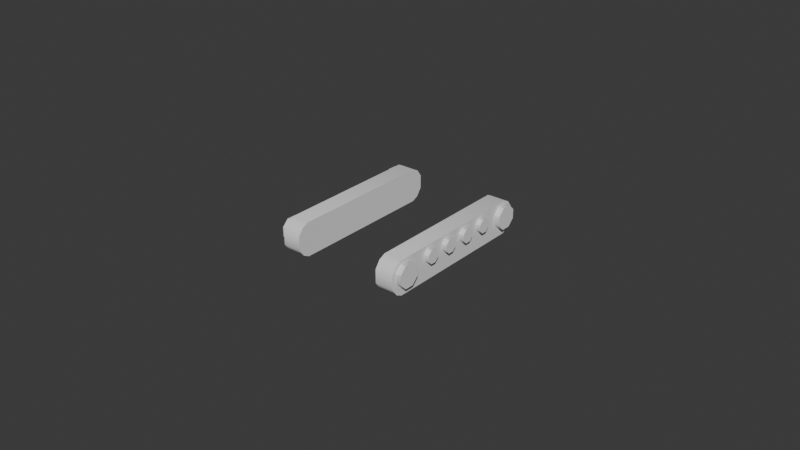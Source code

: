 # Source: Drive_Track.blend  (saved by Blender 4.0.36; exported with 4.5.12 LTS)
import bpy
from mathutils import Matrix  # noqa: F401  (used for matrix-valued properties, if any)

bpy.ops.wm.read_factory_settings(use_empty=True)
scene = bpy.context.scene
scene.name = 'Scene'

# ---- collections
col_collection = bpy.data.collections.new('Collection'); scene.collection.children.link(col_collection)

# ---- world
world_world = bpy.data.worlds.new('World'); scene.world = world_world
world_world.use_nodes = True; world_world.node_tree.nodes.clear()
_N = world_world.node_tree.nodes; _L = world_world.node_tree.links
n0 = _N.new('ShaderNodeOutputWorld'); n0.name = 'World Output'; n0.location = (300, 300)
n1 = _N.new('ShaderNodeBackground'); n1.name = 'Background'; n1.location = (10, 300)
n1.inputs[0].default_value = (0.05088, 0.05088, 0.05088, 1.0)
_L.new(n1.outputs[0], n0.inputs[0])
n0.is_active_output = True
world_world.color = (0.05088, 0.05088, 0.05088)
world_world.use_sun_shadow = False
world_world.sun_shadow_jitter_overblur = 0.0

# ---- meshes
me_mesh = bpy.data.meshes.new('Mesh')
me_mesh.from_pydata([(-202.0, -245.4, -4.184e-06), (-143.0, -245.4, -4.184e-06), (-202.0, 227.4, -4.184e-06), (-143.0, 227.4, -4.184e-06), (-202.0, -245.4, 108.7), (-143.0, -245.4, 108.7), (-202.0, 227.4, 108.7), (-143.0, 227.4, 108.7), (-143.0, -265.8, 9.818), (-143.0, -282.5, 33.2), (-143.0, -282.5, 75.52), (-143.0, -265.8, 98.9), (-202.0, -265.8, 98.9), (-202.0, -282.5, 75.52), (-202.0, -282.5, 33.2), (-202.0, -265.8, 9.818), (-143.0, 247.8, 9.818), (-143.0, 264.5, 33.2), (-143.0, 264.5, 75.52), (-143.0, 247.8, 98.9), (-202.0, 247.8, 9.818), (-202.0, 264.5, 33.2), (-202.0, 264.5, 75.52), (-202.0, 247.8, 98.9), (-187.1, 230.6, 97.61), (-187.1, 201.4, 97.61), (-187.1, 180.7, 76.98), (-187.1, 180.7, 47.79), (-187.1, 230.6, 27.16), (-187.1, 251.2, 47.79), (-187.1, 251.2, 76.97), (-219.6, 180.7, 47.79), (-219.6, 180.7, 76.98), (-219.6, 201.4, 97.61), (-219.6, 230.6, 97.61), (-219.6, 251.2, 47.79), (-219.6, 251.2, 76.97), (-187.1, 201.4, 27.16), (-219.6, 201.4, 27.16), (-219.6, 230.6, 27.16), (-187.1, -219.3, 97.61), (-187.1, -248.5, 97.61), (-187.1, -269.2, 76.98), (-187.1, -269.2, 47.79), (-187.1, -219.3, 27.16), (-187.1, -198.7, 47.79), (-187.1, -198.7, 76.97), (-219.6, -269.2, 47.79), (-219.6, -269.2, 76.98), (-219.6, -248.5, 97.61), (-219.6, -219.3, 97.61), (-219.6, -198.7, 47.79), (-219.6, -198.7, 76.97), (-187.1, -248.5, 27.16), (-219.6, -248.5, 27.16), (-219.6, -219.3, 27.16), (-217.7, 100.5, 55.07), (-217.7, 88.02, 67.53), (-217.7, 88.02, 85.15), (-217.7, 100.5, 97.61), (-217.7, 118.1, 97.61), (-217.7, 130.6, 85.15), (-217.7, 130.6, 67.53), (-217.7, 118.1, 55.07), (-185.2, 118.1, 97.61), (-185.2, 100.5, 97.61), (-185.2, 130.6, 67.53), (-185.2, 130.6, 85.15), (-185.2, 88.02, 85.15), (-185.2, 88.02, 67.53), (-185.2, 100.5, 55.07), (-185.2, 118.1, 55.07), (-217.7, 21.64, 55.07), (-217.7, 9.178, 67.53), (-217.7, 9.178, 85.15), (-217.7, 21.64, 97.61), (-217.7, 39.26, 97.61), (-217.7, 51.71, 85.15), (-217.7, 51.71, 67.53), (-217.7, 39.26, 55.07), (-185.2, 39.26, 97.61), (-185.2, 21.64, 97.61), (-185.2, 51.71, 67.53), (-185.2, 51.71, 85.15), (-185.2, 9.178, 85.15), (-185.2, 9.178, 67.53), (-185.2, 21.64, 55.07), (-185.2, 39.26, 55.07), (-217.7, -57.21, 55.07), (-217.7, -69.67, 67.53), (-217.7, -69.67, 85.15), (-217.7, -57.21, 97.61), (-217.7, -39.59, 97.61), (-217.7, -27.13, 85.15), (-217.7, -27.13, 67.53), (-217.7, -39.59, 55.07), (-185.2, -39.59, 97.61), (-185.2, -57.21, 97.61), (-185.2, -27.13, 67.53), (-185.2, -27.13, 85.15), (-185.2, -69.67, 85.15), (-185.2, -69.67, 67.53), (-185.2, -57.21, 55.07), (-185.2, -39.59, 55.07), (-217.7, -136.1, 55.07), (-217.7, -148.5, 67.53), (-217.7, -148.5, 85.15), (-217.7, -136.1, 97.61), (-217.7, -118.4, 97.61), (-217.7, -106.0, 85.15), (-217.7, -106.0, 67.53), (-217.7, -118.4, 55.07), (-185.2, -118.4, 97.61), (-185.2, -136.1, 97.61), (-185.2, -106.0, 67.53), (-185.2, -106.0, 85.15), (-185.2, -148.5, 85.15), (-185.2, -148.5, 67.53), (-185.2, -136.1, 55.07), (-185.2, -118.4, 55.07), (202.0, -245.4, -4.184e-06), (143.0, -245.4, -4.184e-06), (202.0, 227.4, -4.184e-06), (143.0, 227.4, -4.184e-06), (202.0, -245.4, 108.7), (143.0, -245.4, 108.7), (202.0, 227.4, 108.7), (143.0, 227.4, 108.7), (143.0, -265.8, 9.818), (143.0, -282.5, 33.2), (143.0, -282.5, 75.52), (143.0, -265.8, 98.9), (202.0, -265.8, 98.9), (202.0, -282.5, 75.52), (202.0, -282.5, 33.2), (202.0, -265.8, 9.818), (143.0, 247.8, 9.818), (143.0, 264.5, 33.2), (143.0, 264.5, 75.52), (143.0, 247.8, 98.9), (202.0, 247.8, 9.818), (202.0, 264.5, 33.2), (202.0, 264.5, 75.52), (202.0, 247.8, 98.9), (187.1, 230.6, 97.61), (187.1, 201.4, 97.61), (187.1, 180.7, 76.98), (187.1, 180.7, 47.79), (187.1, 230.6, 27.16), (187.1, 251.2, 47.79), (187.1, 251.2, 76.97), (219.6, 180.7, 47.79), (219.6, 180.7, 76.98), (219.6, 201.4, 97.61), (219.6, 230.6, 97.61), (219.6, 251.2, 47.79), (219.6, 251.2, 76.97), (187.1, 201.4, 27.16), (219.6, 201.4, 27.16), (219.6, 230.6, 27.16), (187.1, -219.3, 97.61), (187.1, -248.5, 97.61), (187.1, -269.2, 76.98), (187.1, -269.2, 47.79), (187.1, -219.3, 27.16), (187.1, -198.7, 47.79), (187.1, -198.7, 76.97), (219.6, -269.2, 47.79), (219.6, -269.2, 76.98), (219.6, -248.5, 97.61), (219.6, -219.3, 97.61), (219.6, -198.7, 47.79), (219.6, -198.7, 76.97), (187.1, -248.5, 27.16), (219.6, -248.5, 27.16), (219.6, -219.3, 27.16), (217.7, 100.5, 55.07), (217.7, 88.02, 67.53), (217.7, 88.02, 85.15), (217.7, 100.5, 97.61), (217.7, 118.1, 97.61), (217.7, 130.6, 85.15), (217.7, 130.6, 67.53), (217.7, 118.1, 55.07), (185.2, 118.1, 97.61), (185.2, 100.5, 97.61), (185.2, 130.6, 67.53), (185.2, 130.6, 85.15), (185.2, 88.02, 85.15), (185.2, 88.02, 67.53), (185.2, 100.5, 55.07), (185.2, 118.1, 55.07), (217.7, 21.64, 55.07), (217.7, 9.178, 67.53), (217.7, 9.178, 85.15), (217.7, 21.64, 97.61), (217.7, 39.26, 97.61), (217.7, 51.71, 85.15), (217.7, 51.71, 67.53), (217.7, 39.26, 55.07), (185.2, 39.26, 97.61), (185.2, 21.64, 97.61), (185.2, 51.71, 67.53), (185.2, 51.71, 85.15), (185.2, 9.178, 85.15), (185.2, 9.178, 67.53), (185.2, 21.64, 55.07), (185.2, 39.26, 55.07), (217.7, -57.21, 55.07), (217.7, -69.67, 67.53), (217.7, -69.67, 85.15), (217.7, -57.21, 97.61), (217.7, -39.59, 97.61), (217.7, -27.13, 85.15), (217.7, -27.13, 67.53), (217.7, -39.59, 55.07), (185.2, -39.59, 97.61), (185.2, -57.21, 97.61), (185.2, -27.13, 67.53), (185.2, -27.13, 85.15), (185.2, -69.67, 85.15), (185.2, -69.67, 67.53), (185.2, -57.21, 55.07), (185.2, -39.59, 55.07), (217.7, -136.1, 55.07), (217.7, -148.5, 67.53), (217.7, -148.5, 85.15), (217.7, -136.1, 97.61), (217.7, -118.4, 97.61), (217.7, -106.0, 85.15), (217.7, -106.0, 67.53), (217.7, -118.4, 55.07), (185.2, -118.4, 97.61), (185.2, -136.1, 97.61), (185.2, -106.0, 67.53), (185.2, -106.0, 85.15), (185.2, -148.5, 85.15), (185.2, -148.5, 67.53), (185.2, -136.1, 55.07), (185.2, -118.4, 55.07)], [], [(0, 2, 3), (3, 1, 0), (4, 5, 7), (7, 6, 4), (10, 13, 14), (14, 9, 10), (22, 18, 17), (17, 21, 22), (13, 22, 21), (21, 14, 13), (5, 4, 12), (12, 11, 5), (11, 12, 13), (13, 10, 11), (0, 1, 8), (8, 15, 0), (15, 8, 9), (9, 14, 15), (6, 7, 19), (19, 23, 6), (23, 19, 18), (18, 22, 23), (3, 2, 20), (20, 16, 3), (16, 20, 21), (21, 17, 16), (4, 6, 23), (23, 12, 4), (12, 23, 22), (22, 13, 12), (2, 0, 15), (15, 20, 2), (20, 15, 14), (14, 21, 20), (31, 32, 33), (33, 34, 36), (36, 35, 39), (33, 36, 39), (31, 33, 39), (38, 31, 39), (34, 33, 25), (25, 24, 34), (35, 36, 30), (30, 29, 35), (36, 34, 24), (24, 30, 36), (33, 32, 26), (26, 25, 33), (32, 31, 27), (27, 26, 32), (31, 38, 37), (37, 27, 31), (38, 39, 28), (28, 37, 38), (39, 35, 29), (29, 28, 39), (47, 48, 49), (49, 50, 52), (52, 51, 55), (49, 52, 55), (47, 49, 55), (54, 47, 55), (50, 49, 41), (41, 40, 50), (51, 52, 46), (46, 45, 51), (52, 50, 40), (40, 46, 52), (49, 48, 42), (42, 41, 49), (48, 47, 43), (43, 42, 48), (47, 54, 53), (53, 43, 47), (54, 55, 44), (44, 53, 54), (55, 51, 45), (45, 44, 55), (57, 58, 59), (59, 60, 61), (61, 62, 63), (59, 61, 63), (57, 59, 63), (56, 57, 63), (60, 59, 65), (65, 64, 60), (62, 61, 67), (67, 66, 62), (61, 60, 64), (64, 67, 61), (59, 58, 68), (68, 65, 59), (58, 57, 69), (69, 68, 58), (57, 56, 70), (70, 69, 57), (56, 63, 71), (71, 70, 56), (63, 62, 66), (66, 71, 63), (73, 74, 75), (75, 76, 77), (77, 78, 79), (75, 77, 79), (73, 75, 79), (72, 73, 79), (76, 75, 81), (81, 80, 76), (78, 77, 83), (83, 82, 78), (77, 76, 80), (80, 83, 77), (75, 74, 84), (84, 81, 75), (74, 73, 85), (85, 84, 74), (73, 72, 86), (86, 85, 73), (72, 79, 87), (87, 86, 72), (79, 78, 82), (82, 87, 79), (89, 90, 91), (91, 92, 93), (93, 94, 95), (91, 93, 95), (89, 91, 95), (88, 89, 95), (92, 91, 97), (97, 96, 92), (94, 93, 99), (99, 98, 94), (93, 92, 96), (96, 99, 93), (91, 90, 100), (100, 97, 91), (90, 89, 101), (101, 100, 90), (89, 88, 102), (102, 101, 89), (88, 95, 103), (103, 102, 88), (95, 94, 98), (98, 103, 95), (105, 106, 107), (107, 108, 109), (109, 110, 111), (107, 109, 111), (105, 107, 111), (104, 105, 111), (108, 107, 113), (113, 112, 108), (110, 109, 115), (115, 114, 110), (109, 108, 112), (112, 115, 109), (107, 106, 116), (116, 113, 107), (106, 105, 117), (117, 116, 106), (105, 104, 118), (118, 117, 105), (104, 111, 119), (119, 118, 104), (111, 110, 114), (114, 119, 111), (120, 121, 123), (123, 122, 120), (124, 126, 127), (127, 125, 124), (130, 129, 134), (134, 133, 130), (142, 141, 137), (137, 138, 142), (133, 134, 141), (141, 142, 133), (125, 131, 132), (132, 124, 125), (131, 130, 133), (133, 132, 131), (120, 135, 128), (128, 121, 120), (135, 134, 129), (129, 128, 135), (126, 143, 139), (139, 127, 126), (143, 142, 138), (138, 139, 143), (123, 136, 140), (140, 122, 123), (136, 137, 141), (141, 140, 136), (124, 132, 143), (143, 126, 124), (132, 133, 142), (142, 143, 132), (122, 140, 135), (135, 120, 122), (140, 141, 134), (134, 135, 140), (159, 155, 156), (156, 154, 153), (159, 156, 153), (153, 152, 151), (159, 153, 151), (158, 159, 151), (154, 144, 145), (145, 153, 154), (155, 149, 150), (150, 156, 155), (156, 150, 144), (144, 154, 156), (153, 145, 146), (146, 152, 153), (152, 146, 147), (147, 151, 152), (151, 147, 157), (157, 158, 151), (158, 157, 148), (148, 159, 158), (159, 148, 149), (149, 155, 159), (175, 171, 172), (172, 170, 169), (175, 172, 169), (169, 168, 167), (175, 169, 167), (174, 175, 167), (170, 160, 161), (161, 169, 170), (171, 165, 166), (166, 172, 171), (172, 166, 160), (160, 170, 172), (169, 161, 162), (162, 168, 169), (168, 162, 163), (163, 167, 168), (167, 163, 173), (173, 174, 167), (174, 173, 164), (164, 175, 174), (175, 164, 165), (165, 171, 175), (183, 182, 181), (181, 180, 179), (183, 181, 179), (179, 178, 177), (183, 179, 177), (176, 183, 177), (180, 184, 185), (185, 179, 180), (182, 186, 187), (187, 181, 182), (181, 187, 184), (184, 180, 181), (179, 185, 188), (188, 178, 179), (178, 188, 189), (189, 177, 178), (177, 189, 190), (190, 176, 177), (176, 190, 191), (191, 183, 176), (183, 191, 186), (186, 182, 183), (199, 198, 197), (197, 196, 195), (199, 197, 195), (195, 194, 193), (199, 195, 193), (192, 199, 193), (196, 200, 201), (201, 195, 196), (198, 202, 203), (203, 197, 198), (197, 203, 200), (200, 196, 197), (195, 201, 204), (204, 194, 195), (194, 204, 205), (205, 193, 194), (193, 205, 206), (206, 192, 193), (192, 206, 207), (207, 199, 192), (199, 207, 202), (202, 198, 199), (215, 214, 213), (213, 212, 211), (215, 213, 211), (211, 210, 209), (215, 211, 209), (208, 215, 209), (212, 216, 217), (217, 211, 212), (214, 218, 219), (219, 213, 214), (213, 219, 216), (216, 212, 213), (211, 217, 220), (220, 210, 211), (210, 220, 221), (221, 209, 210), (209, 221, 222), (222, 208, 209), (208, 222, 223), (223, 215, 208), (215, 223, 218), (218, 214, 215), (231, 230, 229), (229, 228, 227), (231, 229, 227), (227, 226, 225), (231, 227, 225), (224, 231, 225), (228, 232, 233), (233, 227, 228), (230, 234, 235), (235, 229, 230), (229, 235, 232), (232, 228, 229), (227, 233, 236), (236, 226, 227), (226, 236, 237), (237, 225, 226), (225, 237, 238), (238, 224, 225), (224, 238, 239), (239, 231, 224), (231, 239, 234), (234, 230, 231), (16, 17, 18), (18, 19, 7), (7, 5, 11), (18, 7, 11), (11, 10, 9), (9, 8, 1), (11, 9, 1), (18, 11, 1), (16, 18, 1), (3, 16, 1), (128, 129, 130), (130, 131, 125), (125, 127, 139), (130, 125, 139), (139, 138, 137), (137, 136, 123), (139, 137, 123), (130, 139, 123), (128, 130, 123), (121, 128, 123)])
me_mesh.polygons.foreach_set('use_smooth', [1, 1, 1, 1, 1, 1, 1, 1, 1, 1, 1, 1, 1, 1, 1, 1, 1, 1, 1, 1, 1, 1, 1, 1, 1, 1, 1, 1, 1, 1, 1, 1, 1, 1, 1, 1, 1, 1, 1, 1, 1, 1, 1, 1, 1, 1, 1, 1, 1, 1, 1, 1, 1, 1, 1, 1, 1, 1, 1, 1, 1, 1, 1, 1, 1, 1, 1, 1, 1, 1, 1, 1, 1, 1, 1, 1, 1, 1, 1, 1, 1, 1, 1, 1, 1, 1, 1, 1, 1, 1, 1, 1, 1, 1, 1, 1, 1, 1, 1, 1, 1, 1, 1, 1, 1, 1, 1, 1, 1, 1, 1, 1, 1, 1, 1, 1, 1, 1, 1, 1, 1, 1, 1, 1, 1, 1, 1, 1, 1, 1, 1, 1, 1, 1, 1, 1, 1, 1, 1, 1, 1, 1, 1, 1, 1, 1, 1, 1, 1, 1, 1, 1, 1, 1, 1, 1, 1, 1, 1, 1, 1, 1, 1, 1, 1, 1, 1, 1, 1, 1, 1, 1, 1, 1, 1, 1, 1, 1, 1, 1, 1, 1, 1, 1, 1, 1, 1, 1, 1, 1, 1, 1, 1, 1, 1, 1, 1, 1, 1, 1, 1, 1, 1, 1, 1, 1, 1, 1, 1, 1, 1, 1, 1, 1, 1, 1, 1, 1, 1, 1, 1, 1, 1, 1, 1, 1, 1, 1, 1, 1, 1, 1, 1, 1, 1, 1, 1, 1, 1, 1, 1, 1, 1, 1, 1, 1, 1, 1, 1, 1, 1, 1, 1, 1, 1, 1, 1, 1, 1, 1, 1, 1, 1, 1, 1, 1, 1, 1, 1, 1, 1, 1, 1, 1, 1, 1, 1, 1, 1, 1, 1, 1, 1, 1, 1, 1, 1, 1, 1, 1, 1, 1, 1, 1, 1, 1, 1, 1, 1, 1, 1, 1, 1, 1, 1, 1, 1, 1, 1, 1, 1, 1, 1, 1, 1, 1, 1, 1, 1, 1, 1, 1, 1, 1, 1, 1, 1, 1, 1, 1, 1, 1, 0, 0, 0, 0, 0, 0, 0, 0, 0, 0, 0, 0, 0, 0, 0, 0, 0, 0, 0, 0])
_k = set([(0, 2), (0, 15), (2, 20), (4, 6), (4, 12), (6, 23), (12, 13), (13, 14), (14, 15), (20, 21), (21, 22), (22, 23), (25, 33), (26, 32), (28, 39), (30, 36), (31, 32), (31, 38), (32, 33), (33, 34), (34, 36), (35, 36), (35, 39), (38, 39), (41, 49), (42, 48), (44, 55), (46, 52), (47, 48), (47, 54), (48, 49), (49, 50), (50, 52), (51, 52), (51, 55), (54, 55), (56, 57), (56, 63), (57, 58), (58, 59), (58, 68), (59, 60), (59, 65), (60, 61), (61, 62), (61, 67), (62, 63), (63, 71), (72, 73), (72, 79), (73, 74), (74, 75), (74, 84), (75, 76), (75, 81), (76, 77), (77, 78), (77, 83), (78, 79), (79, 87), (88, 89), (88, 95), (89, 90), (90, 91), (90, 100), (91, 92), (91, 97), (92, 93), (93, 94), (93, 99), (94, 95), (95, 103), (104, 105), (104, 111), (105, 106), (106, 107), (106, 116), (107, 108), (107, 113), (108, 109), (109, 110), (109, 115), (110, 111), (111, 119), (120, 122), (120, 135), (122, 140), (124, 126), (124, 132), (126, 143), (132, 133), (133, 134), (134, 135), (140, 141), (141, 142), (142, 143), (145, 153), (145, 154), (146, 152), (146, 153), (148, 158), (148, 159), (150, 155), (150, 156), (151, 152), (151, 158), (152, 153), (153, 154), (154, 156), (155, 156), (155, 159), (158, 159), (161, 169), (161, 170), (162, 168), (162, 169), (164, 174), (164, 175), (166, 171), (166, 172), (167, 168), (167, 174), (168, 169), (169, 170), (170, 172), (171, 172), (171, 175), (174, 175), (176, 177), (176, 183), (176, 191), (177, 178), (178, 179), (178, 188), (179, 180), (179, 185), (179, 188), (180, 181), (180, 185), (181, 182), (181, 187), (182, 183), (182, 187), (183, 191), (192, 193), (192, 199), (192, 207), (193, 194), (194, 195), (194, 204), (195, 196), (195, 201), (195, 204), (196, 197), (196, 201), (197, 198), (197, 203), (198, 199), (198, 203), (199, 207), (208, 209), (208, 215), (208, 223), (209, 210), (210, 211), (210, 220), (211, 212), (211, 217), (211, 220), (212, 213), (212, 217), (213, 214), (213, 219), (214, 215), (214, 219), (215, 223), (224, 225), (224, 231), (224, 239), (225, 226), (226, 227), (226, 236), (227, 228), (227, 233), (227, 236), (228, 229), (228, 233), (229, 230), (229, 235), (230, 231), (230, 235), (231, 239)])
me_mesh.attributes.new('sharp_edge', 'BOOLEAN', 'EDGE').data.foreach_set('value', [ (min(e.vertices), max(e.vertices)) in _k for e in me_mesh.edges])
_uv = me_mesh.uv_layers.new(name='UVChannel_1')
_uv.uv.foreach_set('vector', [0.499, 0.4637, 0.499, 0.5135, 0.4864, 0.5135, 0.4864, 0.5135, 0.4864, 0.4637, 0.499, 0.4637, 0.499, 0.5135, 0.4864, 0.5135, 0.4864, 0.4637, 0.4864, 0.4637, 0.499, 0.4637, 0.499, 0.5135, 0.4864, 0.5014, 0.4991, 0.5014, 0.4991, 0.5069, 0.4991, 0.5069, 0.4864, 0.5069, 0.4864, 0.5014, 0.4864, 0.5014, 0.4991, 0.5014, 0.4991, 0.5069, 0.4991, 0.5069, 0.4864, 0.5069, 0.4864, 0.5014, 0.01175, 0.1432, 0.1865, 0.1432, 0.1865, 0.1562, 0.1865, 0.1562, 0.01175, 0.1562, 0.01175, 0.1432, 0.4864, 0.4948, 0.4991, 0.4948, 0.4991, 0.4977, 0.4991, 0.4977, 0.4864, 0.4977, 0.4864, 0.4948, 0.4864, 0.4977, 0.4991, 0.4977, 0.4991, 0.5014, 0.4991, 0.5014, 0.4864, 0.5014, 0.4864, 0.4977, 0.4991, 0.5136, 0.4864, 0.5136, 0.4864, 0.5107, 0.4864, 0.5107, 0.4991, 0.5107, 0.4991, 0.5136, 0.4991, 0.5107, 0.4864, 0.5107, 0.4864, 0.5069, 0.4864, 0.5069, 0.4991, 0.5069, 0.4991, 0.5107, 0.4864, 0.4948, 0.4991, 0.4948, 0.4991, 0.4977, 0.4991, 0.4977, 0.4864, 0.4977, 0.4864, 0.4948, 0.4864, 0.4977, 0.4991, 0.4977, 0.4991, 0.5014, 0.4991, 0.5014, 0.4864, 0.5014, 0.4864, 0.4977, 0.4991, 0.5136, 0.4864, 0.5136, 0.4864, 0.5107, 0.4864, 0.5107, 0.4991, 0.5107, 0.4991, 0.5136, 0.4991, 0.5107, 0.4864, 0.5107, 0.4864, 0.5069, 0.4864, 0.5069, 0.4991, 0.5069, 0.4991, 0.5107, 0.01175, 0.133, 0.1865, 0.133, 0.1865, 0.136, 0.1865, 0.136, 0.01175, 0.136, 0.01175, 0.133, 0.01175, 0.136, 0.1865, 0.136, 0.1865, 0.1432, 0.1865, 0.1432, 0.01175, 0.1432, 0.01175, 0.136, 0.1865, 0.1665, 0.01175, 0.1665, 0.01175, 0.1634, 0.01175, 0.1634, 0.1865, 0.1634, 0.1865, 0.1665, 0.1865, 0.1634, 0.01175, 0.1634, 0.01175, 0.1562, 0.01175, 0.1562, 0.1865, 0.1562, 0.1865, 0.1634, 0.3558, 0.3248, 0.3505, 0.3194, 0.3506, 0.3117, 0.3506, 0.3117, 0.356, 0.3064, 0.3636, 0.3065, 0.3636, 0.3065, 0.369, 0.3119, 0.3689, 0.3195, 0.3506, 0.3117, 0.3636, 0.3065, 0.3689, 0.3195, 0.3558, 0.3248, 0.3506, 0.3117, 0.3689, 0.3195, 0.3635, 0.3249, 0.3558, 0.3248, 0.3689, 0.3195, 0.2755, 0.2521, 0.2631, 0.2521, 0.2631, 0.2397, 0.2631, 0.2397, 0.2755, 0.2397, 0.2755, 0.2521, 0.2755, 0.2521, 0.2631, 0.2521, 0.2631, 0.2397, 0.2631, 0.2397, 0.2755, 0.2397, 0.2755, 0.2521, 0.2755, 0.2521, 0.2631, 0.2521, 0.2631, 0.2397, 0.2631, 0.2397, 0.2755, 0.2397, 0.2755, 0.2521, 0.2755, 0.2521, 0.2631, 0.2521, 0.2631, 0.2397, 0.2631, 0.2397, 0.2755, 0.2397, 0.2755, 0.2521, 0.2755, 0.2521, 0.2631, 0.2521, 0.2631, 0.2397, 0.2631, 0.2397, 0.2755, 0.2397, 0.2755, 0.2521, 0.2755, 0.2521, 0.2631, 0.2521, 0.2631, 0.2397, 0.2631, 0.2397, 0.2755, 0.2397, 0.2755, 0.2521, 0.2755, 0.2521, 0.2631, 0.2521, 0.2631, 0.2397, 0.2631, 0.2397, 0.2755, 0.2397, 0.2755, 0.2521, 0.2755, 0.2521, 0.2631, 0.2521, 0.2631, 0.2397, 0.2631, 0.2397, 0.2755, 0.2397, 0.2755, 0.2521, 0.3558, 0.3248, 0.3505, 0.3194, 0.3506, 0.3117, 0.3506, 0.3117, 0.356, 0.3064, 0.3636, 0.3065, 0.3636, 0.3065, 0.369, 0.3119, 0.3689, 0.3195, 0.3506, 0.3117, 0.3636, 0.3065, 0.3689, 0.3195, 0.3558, 0.3248, 0.3506, 0.3117, 0.3689, 0.3195, 0.3635, 0.3249, 0.3558, 0.3248, 0.3689, 0.3195, 0.2755, 0.2521, 0.2631, 0.2521, 0.2631, 0.2397, 0.2631, 0.2397, 0.2755, 0.2397, 0.2755, 0.2521, 0.2755, 0.2521, 0.2631, 0.2521, 0.2631, 0.2397, 0.2631, 0.2397, 0.2755, 0.2397, 0.2755, 0.2521, 0.2755, 0.2521, 0.2631, 0.2521, 0.2631, 0.2397, 0.2631, 0.2397, 0.2755, 0.2397, 0.2755, 0.2521, 0.2755, 0.2521, 0.2631, 0.2521, 0.2631, 0.2397, 0.2631, 0.2397, 0.2755, 0.2397, 0.2755, 0.2521, 0.2755, 0.2521, 0.2631, 0.2521, 0.2631, 0.2397, 0.2631, 0.2397, 0.2755, 0.2397, 0.2755, 0.2521, 0.2755, 0.2521, 0.2631, 0.2521, 0.2631, 0.2397, 0.2631, 0.2397, 0.2755, 0.2397, 0.2755, 0.2521, 0.2755, 0.2521, 0.2631, 0.2521, 0.2631, 0.2397, 0.2631, 0.2397, 0.2755, 0.2397, 0.2755, 0.2521, 0.2755, 0.2521, 0.2631, 0.2521, 0.2631, 0.2397, 0.2631, 0.2397, 0.2755, 0.2397, 0.2755, 0.2521, 0.3558, 0.3248, 0.3505, 0.3194, 0.3506, 0.3117, 0.3506, 0.3117, 0.356, 0.3064, 0.3636, 0.3065, 0.3636, 0.3065, 0.369, 0.3119, 0.3689, 0.3195, 0.3506, 0.3117, 0.3636, 0.3065, 0.3689, 0.3195, 0.3558, 0.3248, 0.3506, 0.3117, 0.3689, 0.3195, 0.3635, 0.3249, 0.3558, 0.3248, 0.3689, 0.3195, 0.2755, 0.2521, 0.2631, 0.2521, 0.2631, 0.2397, 0.2631, 0.2397, 0.2755, 0.2397, 0.2755, 0.2521, 0.2755, 0.2521, 0.2631, 0.2521, 0.2631, 0.2397, 0.2631, 0.2397, 0.2755, 0.2397, 0.2755, 0.2521, 0.2755, 0.2521, 0.2631, 0.2521, 0.2631, 0.2397, 0.2631, 0.2397, 0.2755, 0.2397, 0.2755, 0.2521, 0.2755, 0.2521, 0.2631, 0.2521, 0.2631, 0.2397, 0.2631, 0.2397, 0.2755, 0.2397, 0.2755, 0.2521, 0.2755, 0.2521, 0.2631, 0.2521, 0.2631, 0.2397, 0.2631, 0.2397, 0.2755, 0.2397, 0.2755, 0.2521, 0.2755, 0.2521, 0.2631, 0.2521, 0.2631, 0.2397, 0.2631, 0.2397, 0.2755, 0.2397, 0.2755, 0.2521, 0.2755, 0.2521, 0.2631, 0.2521, 0.2631, 0.2397, 0.2631, 0.2397, 0.2755, 0.2397, 0.2755, 0.2521, 0.2755, 0.2521, 0.2631, 0.2521, 0.2631, 0.2397, 0.2631, 0.2397, 0.2755, 0.2397, 0.2755, 0.2521, 0.3558, 0.3248, 0.3505, 0.3194, 0.3506, 0.3117, 0.3506, 0.3117, 0.356, 0.3064, 0.3636, 0.3065, 0.3636, 0.3065, 0.369, 0.3119, 0.3689, 0.3195, 0.3506, 0.3117, 0.3636, 0.3065, 0.3689, 0.3195, 0.3558, 0.3248, 0.3506, 0.3117, 0.3689, 0.3195, 0.3635, 0.3249, 0.3558, 0.3248, 0.3689, 0.3195, 0.2755, 0.2521, 0.2631, 0.2521, 0.2631, 0.2397, 0.2631, 0.2397, 0.2755, 0.2397, 0.2755, 0.2521, 0.2755, 0.2521, 0.2631, 0.2521, 0.2631, 0.2397, 0.2631, 0.2397, 0.2755, 0.2397, 0.2755, 0.2521, 0.2755, 0.2521, 0.2631, 0.2521, 0.2631, 0.2397, 0.2631, 0.2397, 0.2755, 0.2397, 0.2755, 0.2521, 0.2755, 0.2521, 0.2631, 0.2521, 0.2631, 0.2397, 0.2631, 0.2397, 0.2755, 0.2397, 0.2755, 0.2521, 0.2755, 0.2521, 0.2631, 0.2521, 0.2631, 0.2397, 0.2631, 0.2397, 0.2755, 0.2397, 0.2755, 0.2521, 0.2755, 0.2521, 0.2631, 0.2521, 0.2631, 0.2397, 0.2631, 0.2397, 0.2755, 0.2397, 0.2755, 0.2521, 0.2755, 0.2521, 0.2631, 0.2521, 0.2631, 0.2397, 0.2631, 0.2397, 0.2755, 0.2397, 0.2755, 0.2521, 0.2755, 0.2521, 0.2631, 0.2521, 0.2631, 0.2397, 0.2631, 0.2397, 0.2755, 0.2397, 0.2755, 0.2521, 0.3558, 0.3248, 0.3505, 0.3194, 0.3506, 0.3117, 0.3506, 0.3117, 0.356, 0.3064, 0.3636, 0.3065, 0.3636, 0.3065, 0.369, 0.3119, 0.3689, 0.3195, 0.3506, 0.3117, 0.3636, 0.3065, 0.3689, 0.3195, 0.3558, 0.3248, 0.3506, 0.3117, 0.3689, 0.3195, 0.3635, 0.3249, 0.3558, 0.3248, 0.3689, 0.3195, 0.2755, 0.2521, 0.2631, 0.2521, 0.2631, 0.2397, 0.2631, 0.2397, 0.2755, 0.2397, 0.2755, 0.2521, 0.2755, 0.2521, 0.2631, 0.2521, 0.2631, 0.2397, 0.2631, 0.2397, 0.2755, 0.2397, 0.2755, 0.2521, 0.2755, 0.2521, 0.2631, 0.2521, 0.2631, 0.2397, 0.2631, 0.2397, 0.2755, 0.2397, 0.2755, 0.2521, 0.2755, 0.2521, 0.2631, 0.2521, 0.2631, 0.2397, 0.2631, 0.2397, 0.2755, 0.2397, 0.2755, 0.2521, 0.2755, 0.2521, 0.2631, 0.2521, 0.2631, 0.2397, 0.2631, 0.2397, 0.2755, 0.2397, 0.2755, 0.2521, 0.2755, 0.2521, 0.2631, 0.2521, 0.2631, 0.2397, 0.2631, 0.2397, 0.2755, 0.2397, 0.2755, 0.2521, 0.2755, 0.2521, 0.2631, 0.2521, 0.2631, 0.2397, 0.2631, 0.2397, 0.2755, 0.2397, 0.2755, 0.2521, 0.2755, 0.2521, 0.2631, 0.2521, 0.2631, 0.2397, 0.2631, 0.2397, 0.2755, 0.2397, 0.2755, 0.2521, 0.3558, 0.3248, 0.3505, 0.3194, 0.3506, 0.3117, 0.3506, 0.3117, 0.356, 0.3064, 0.3636, 0.3065, 0.3636, 0.3065, 0.369, 0.3119, 0.3689, 0.3195, 0.3506, 0.3117, 0.3636, 0.3065, 0.3689, 0.3195, 0.3558, 0.3248, 0.3506, 0.3117, 0.3689, 0.3195, 0.3635, 0.3249, 0.3558, 0.3248, 0.3689, 0.3195, 0.2755, 0.2521, 0.2631, 0.2521, 0.2631, 0.2397, 0.2631, 0.2397, 0.2755, 0.2397, 0.2755, 0.2521, 0.2755, 0.2521, 0.2631, 0.2521, 0.2631, 0.2397, 0.2631, 0.2397, 0.2755, 0.2397, 0.2755, 0.2521, 0.2755, 0.2521, 0.2631, 0.2521, 0.2631, 0.2397, 0.2631, 0.2397, 0.2755, 0.2397, 0.2755, 0.2521, 0.2755, 0.2521, 0.2631, 0.2521, 0.2631, 0.2397, 0.2631, 0.2397, 0.2755, 0.2397, 0.2755, 0.2521, 0.2755, 0.2521, 0.2631, 0.2521, 0.2631, 0.2397, 0.2631, 0.2397, 0.2755, 0.2397, 0.2755, 0.2521, 0.2755, 0.2521, 0.2631, 0.2521, 0.2631, 0.2397, 0.2631, 0.2397, 0.2755, 0.2397, 0.2755, 0.2521, 0.2755, 0.2521, 0.2631, 0.2521, 0.2631, 0.2397, 0.2631, 0.2397, 0.2755, 0.2397, 0.2755, 0.2521, 0.2755, 0.2521, 0.2631, 0.2521, 0.2631, 0.2397, 0.2631, 0.2397, 0.2755, 0.2397, 0.2755, 0.2521, 0.499, 0.4637, 0.4864, 0.4637, 0.4864, 0.5135, 0.4864, 0.5135, 0.499, 0.5135, 0.499, 0.4637, 0.499, 0.5135, 0.499, 0.4637, 0.4864, 0.4637, 0.4864, 0.4637, 0.4864, 0.5135, 0.499, 0.5135, 0.4864, 0.5014, 0.4864, 0.5069, 0.4991, 0.5069, 0.4991, 0.5069, 0.4991, 0.5014, 0.4864, 0.5014, 0.4864, 0.5014, 0.4864, 0.5069, 0.4991, 0.5069, 0.4991, 0.5069, 0.4991, 0.5014, 0.4864, 0.5014, 0.01175, 0.1432, 0.01175, 0.1562, 0.1865, 0.1562, 0.1865, 0.1562, 0.1865, 0.1432, 0.01175, 0.1432, 0.4864, 0.4948, 0.4864, 0.4977, 0.4991, 0.4977, 0.4991, 0.4977, 0.4991, 0.4948, 0.4864, 0.4948, 0.4864, 0.4977, 0.4864, 0.5014, 0.4991, 0.5014, 0.4991, 0.5014, 0.4991, 0.4977, 0.4864, 0.4977, 0.4991, 0.5136, 0.4991, 0.5107, 0.4864, 0.5107, 0.4864, 0.5107, 0.4864, 0.5136, 0.4991, 0.5136, 0.4991, 0.5107, 0.4991, 0.5069, 0.4864, 0.5069, 0.4864, 0.5069, 0.4864, 0.5107, 0.4991, 0.5107, 0.4864, 0.4948, 0.4864, 0.4977, 0.4991, 0.4977, 0.4991, 0.4977, 0.4991, 0.4948, 0.4864, 0.4948, 0.4864, 0.4977, 0.4864, 0.5014, 0.4991, 0.5014, 0.4991, 0.5014, 0.4991, 0.4977, 0.4864, 0.4977, 0.4991, 0.5136, 0.4991, 0.5107, 0.4864, 0.5107, 0.4864, 0.5107, 0.4864, 0.5136, 0.4991, 0.5136, 0.4991, 0.5107, 0.4991, 0.5069, 0.4864, 0.5069, 0.4864, 0.5069, 0.4864, 0.5107, 0.4991, 0.5107, 0.01175, 0.133, 0.01175, 0.136, 0.1865, 0.136, 0.1865, 0.136, 0.1865, 0.133, 0.01175, 0.133, 0.01175, 0.136, 0.01175, 0.1432, 0.1865, 0.1432, 0.1865, 0.1432, 0.1865, 0.136, 0.01175, 0.136, 0.1865, 0.1665, 0.1865, 0.1634, 0.01175, 0.1634, 0.01175, 0.1634, 0.01175, 0.1665, 0.1865, 0.1665, 0.1865, 0.1634, 0.1865, 0.1562, 0.01175, 0.1562, 0.01175, 0.1562, 0.01175, 0.1634, 0.1865, 0.1634, 0.3689, 0.3195, 0.369, 0.3119, 0.3636, 0.3065, 0.3636, 0.3065, 0.356, 0.3064, 0.3506, 0.3117, 0.3689, 0.3195, 0.3636, 0.3065, 0.3506, 0.3117, 0.3506, 0.3117, 0.3505, 0.3194, 0.3558, 0.3248, 0.3689, 0.3195, 0.3506, 0.3117, 0.3558, 0.3248, 0.3635, 0.3249, 0.3689, 0.3195, 0.3558, 0.3248, 0.2755, 0.2521, 0.2755, 0.2397, 0.2631, 0.2397, 0.2631, 0.2397, 0.2631, 0.2521, 0.2755, 0.2521, 0.2755, 0.2521, 0.2755, 0.2397, 0.2631, 0.2397, 0.2631, 0.2397, 0.2631, 0.2521, 0.2755, 0.2521, 0.2755, 0.2521, 0.2755, 0.2397, 0.2631, 0.2397, 0.2631, 0.2397, 0.2631, 0.2521, 0.2755, 0.2521, 0.2755, 0.2521, 0.2755, 0.2397, 0.2631, 0.2397, 0.2631, 0.2397, 0.2631, 0.2521, 0.2755, 0.2521, 0.2755, 0.2521, 0.2755, 0.2397, 0.2631, 0.2397, 0.2631, 0.2397, 0.2631, 0.2521, 0.2755, 0.2521, 0.2755, 0.2521, 0.2755, 0.2397, 0.2631, 0.2397, 0.2631, 0.2397, 0.2631, 0.2521, 0.2755, 0.2521, 0.2755, 0.2521, 0.2755, 0.2397, 0.2631, 0.2397, 0.2631, 0.2397, 0.2631, 0.2521, 0.2755, 0.2521, 0.2755, 0.2521, 0.2755, 0.2397, 0.2631, 0.2397, 0.2631, 0.2397, 0.2631, 0.2521, 0.2755, 0.2521, 0.3689, 0.3195, 0.369, 0.3119, 0.3636, 0.3065, 0.3636, 0.3065, 0.356, 0.3064, 0.3506, 0.3117, 0.3689, 0.3195, 0.3636, 0.3065, 0.3506, 0.3117, 0.3506, 0.3117, 0.3505, 0.3194, 0.3558, 0.3248, 0.3689, 0.3195, 0.3506, 0.3117, 0.3558, 0.3248, 0.3635, 0.3249, 0.3689, 0.3195, 0.3558, 0.3248, 0.2755, 0.2521, 0.2755, 0.2397, 0.2631, 0.2397, 0.2631, 0.2397, 0.2631, 0.2521, 0.2755, 0.2521, 0.2755, 0.2521, 0.2755, 0.2397, 0.2631, 0.2397, 0.2631, 0.2397, 0.2631, 0.2521, 0.2755, 0.2521, 0.2755, 0.2521, 0.2755, 0.2397, 0.2631, 0.2397, 0.2631, 0.2397, 0.2631, 0.2521, 0.2755, 0.2521, 0.2755, 0.2521, 0.2755, 0.2397, 0.2631, 0.2397, 0.2631, 0.2397, 0.2631, 0.2521, 0.2755, 0.2521, 0.2755, 0.2521, 0.2755, 0.2397, 0.2631, 0.2397, 0.2631, 0.2397, 0.2631, 0.2521, 0.2755, 0.2521, 0.2755, 0.2521, 0.2755, 0.2397, 0.2631, 0.2397, 0.2631, 0.2397, 0.2631, 0.2521, 0.2755, 0.2521, 0.2755, 0.2521, 0.2755, 0.2397, 0.2631, 0.2397, 0.2631, 0.2397, 0.2631, 0.2521, 0.2755, 0.2521, 0.2755, 0.2521, 0.2755, 0.2397, 0.2631, 0.2397, 0.2631, 0.2397, 0.2631, 0.2521, 0.2755, 0.2521, 0.3689, 0.3195, 0.369, 0.3119, 0.3636, 0.3065, 0.3636, 0.3065, 0.356, 0.3064, 0.3506, 0.3117, 0.3689, 0.3195, 0.3636, 0.3065, 0.3506, 0.3117, 0.3506, 0.3117, 0.3505, 0.3194, 0.3558, 0.3248, 0.3689, 0.3195, 0.3506, 0.3117, 0.3558, 0.3248, 0.3635, 0.3249, 0.3689, 0.3195, 0.3558, 0.3248, 0.2755, 0.2521, 0.2755, 0.2397, 0.2631, 0.2397, 0.2631, 0.2397, 0.2631, 0.2521, 0.2755, 0.2521, 0.2755, 0.2521, 0.2755, 0.2397, 0.2631, 0.2397, 0.2631, 0.2397, 0.2631, 0.2521, 0.2755, 0.2521, 0.2755, 0.2521, 0.2755, 0.2397, 0.2631, 0.2397, 0.2631, 0.2397, 0.2631, 0.2521, 0.2755, 0.2521, 0.2755, 0.2521, 0.2755, 0.2397, 0.2631, 0.2397, 0.2631, 0.2397, 0.2631, 0.2521, 0.2755, 0.2521, 0.2755, 0.2521, 0.2755, 0.2397, 0.2631, 0.2397, 0.2631, 0.2397, 0.2631, 0.2521, 0.2755, 0.2521, 0.2755, 0.2521, 0.2755, 0.2397, 0.2631, 0.2397, 0.2631, 0.2397, 0.2631, 0.2521, 0.2755, 0.2521, 0.2755, 0.2521, 0.2755, 0.2397, 0.2631, 0.2397, 0.2631, 0.2397, 0.2631, 0.2521, 0.2755, 0.2521, 0.2755, 0.2521, 0.2755, 0.2397, 0.2631, 0.2397, 0.2631, 0.2397, 0.2631, 0.2521, 0.2755, 0.2521, 0.3689, 0.3195, 0.369, 0.3119, 0.3636, 0.3065, 0.3636, 0.3065, 0.356, 0.3064, 0.3506, 0.3117, 0.3689, 0.3195, 0.3636, 0.3065, 0.3506, 0.3117, 0.3506, 0.3117, 0.3505, 0.3194, 0.3558, 0.3248, 0.3689, 0.3195, 0.3506, 0.3117, 0.3558, 0.3248, 0.3635, 0.3249, 0.3689, 0.3195, 0.3558, 0.3248, 0.2755, 0.2521, 0.2755, 0.2397, 0.2631, 0.2397, 0.2631, 0.2397, 0.2631, 0.2521, 0.2755, 0.2521, 0.2755, 0.2521, 0.2755, 0.2397, 0.2631, 0.2397, 0.2631, 0.2397, 0.2631, 0.2521, 0.2755, 0.2521, 0.2755, 0.2521, 0.2755, 0.2397, 0.2631, 0.2397, 0.2631, 0.2397, 0.2631, 0.2521, 0.2755, 0.2521, 0.2755, 0.2521, 0.2755, 0.2397, 0.2631, 0.2397, 0.2631, 0.2397, 0.2631, 0.2521, 0.2755, 0.2521, 0.2755, 0.2521, 0.2755, 0.2397, 0.2631, 0.2397, 0.2631, 0.2397, 0.2631, 0.2521, 0.2755, 0.2521, 0.2755, 0.2521, 0.2755, 0.2397, 0.2631, 0.2397, 0.2631, 0.2397, 0.2631, 0.2521, 0.2755, 0.2521, 0.2755, 0.2521, 0.2755, 0.2397, 0.2631, 0.2397, 0.2631, 0.2397, 0.2631, 0.2521, 0.2755, 0.2521, 0.2755, 0.2521, 0.2755, 0.2397, 0.2631, 0.2397, 0.2631, 0.2397, 0.2631, 0.2521, 0.2755, 0.2521, 0.3689, 0.3195, 0.369, 0.3119, 0.3636, 0.3065, 0.3636, 0.3065, 0.356, 0.3064, 0.3506, 0.3117, 0.3689, 0.3195, 0.3636, 0.3065, 0.3506, 0.3117, 0.3506, 0.3117, 0.3505, 0.3194, 0.3558, 0.3248, 0.3689, 0.3195, 0.3506, 0.3117, 0.3558, 0.3248, 0.3635, 0.3249, 0.3689, 0.3195, 0.3558, 0.3248, 0.2755, 0.2521, 0.2755, 0.2397, 0.2631, 0.2397, 0.2631, 0.2397, 0.2631, 0.2521, 0.2755, 0.2521, 0.2755, 0.2521, 0.2755, 0.2397, 0.2631, 0.2397, 0.2631, 0.2397, 0.2631, 0.2521, 0.2755, 0.2521, 0.2755, 0.2521, 0.2755, 0.2397, 0.2631, 0.2397, 0.2631, 0.2397, 0.2631, 0.2521, 0.2755, 0.2521, 0.2755, 0.2521, 0.2755, 0.2397, 0.2631, 0.2397, 0.2631, 0.2397, 0.2631, 0.2521, 0.2755, 0.2521, 0.2755, 0.2521, 0.2755, 0.2397, 0.2631, 0.2397, 0.2631, 0.2397, 0.2631, 0.2521, 0.2755, 0.2521, 0.2755, 0.2521, 0.2755, 0.2397, 0.2631, 0.2397, 0.2631, 0.2397, 0.2631, 0.2521, 0.2755, 0.2521, 0.2755, 0.2521, 0.2755, 0.2397, 0.2631, 0.2397, 0.2631, 0.2397, 0.2631, 0.2521, 0.2755, 0.2521, 0.2755, 0.2521, 0.2755, 0.2397, 0.2631, 0.2397, 0.2631, 0.2397, 0.2631, 0.2521, 0.2755, 0.2521, 0.3689, 0.3195, 0.369, 0.3119, 0.3636, 0.3065, 0.3636, 0.3065, 0.356, 0.3064, 0.3506, 0.3117, 0.3689, 0.3195, 0.3636, 0.3065, 0.3506, 0.3117, 0.3506, 0.3117, 0.3505, 0.3194, 0.3558, 0.3248, 0.3689, 0.3195, 0.3506, 0.3117, 0.3558, 0.3248, 0.3635, 0.3249, 0.3689, 0.3195, 0.3558, 0.3248, 0.2755, 0.2521, 0.2755, 0.2397, 0.2631, 0.2397, 0.2631, 0.2397, 0.2631, 0.2521, 0.2755, 0.2521, 0.2755, 0.2521, 0.2755, 0.2397, 0.2631, 0.2397, 0.2631, 0.2397, 0.2631, 0.2521, 0.2755, 0.2521, 0.2755, 0.2521, 0.2755, 0.2397, 0.2631, 0.2397, 0.2631, 0.2397, 0.2631, 0.2521, 0.2755, 0.2521, 0.2755, 0.2521, 0.2755, 0.2397, 0.2631, 0.2397, 0.2631, 0.2397, 0.2631, 0.2521, 0.2755, 0.2521, 0.2755, 0.2521, 0.2755, 0.2397, 0.2631, 0.2397, 0.2631, 0.2397, 0.2631, 0.2521, 0.2755, 0.2521, 0.2755, 0.2521, 0.2755, 0.2397, 0.2631, 0.2397, 0.2631, 0.2397, 0.2631, 0.2521, 0.2755, 0.2521, 0.2755, 0.2521, 0.2755, 0.2397, 0.2631, 0.2397, 0.2631, 0.2397, 0.2631, 0.2521, 0.2755, 0.2521, 0.2755, 0.2521, 0.2755, 0.2397, 0.2631, 0.2397, 0.2631, 0.2397, 0.2631, 0.2521, 0.2755, 0.2521, 0.08286, 0.4457, 0.07517, 0.4511, 0.06126, 0.4511, 0.06126, 0.4511, 0.05357, 0.4457, 0.05034, 0.4389, 0.05034, 0.4389, 0.05034, 0.2835, 0.05357, 0.2768, 0.06126, 0.4511, 0.05034, 0.4389, 0.05357, 0.2768, 0.05357, 0.2768, 0.06126, 0.2713, 0.07517, 0.2713, 0.07517, 0.2713, 0.08286, 0.2768, 0.08608, 0.2835, 0.05357, 0.2768, 0.07517, 0.2713, 0.08608, 0.2835, 0.06126, 0.4511, 0.05357, 0.2768, 0.08608, 0.2835, 0.08286, 0.4457, 0.06126, 0.4511, 0.08608, 0.2835, 0.08608, 0.4389, 0.08286, 0.4457, 0.08608, 0.2835, 0.08286, 0.4457, 0.07517, 0.4511, 0.06126, 0.4511, 0.06126, 0.4511, 0.05357, 0.4457, 0.05034, 0.4389, 0.05034, 0.4389, 0.05034, 0.2835, 0.05357, 0.2768, 0.06126, 0.4511, 0.05034, 0.4389, 0.05357, 0.2768, 0.05357, 0.2768, 0.06126, 0.2713, 0.07517, 0.2713, 0.07517, 0.2713, 0.08286, 0.2768, 0.08608, 0.2835, 0.05357, 0.2768, 0.07517, 0.2713, 0.08608, 0.2835, 0.06126, 0.4511, 0.05357, 0.2768, 0.08608, 0.2835, 0.08286, 0.4457, 0.06126, 0.4511, 0.08608, 0.2835, 0.08608, 0.4389, 0.08286, 0.4457, 0.08608, 0.2835])
me_mesh.update()
me_mesh.normals_split_custom_set([tuple(v) for v in zip(*[iter([0.0, -0.2225, -0.9749, 0.0, 0.2225, -0.9749, 0.0, 0.2225, -0.9749, 0.0, 0.2225, -0.9749, 0.0, -0.2225, -0.9749, 0.0, -0.2225, -0.9749, 0.0, -0.2225, 0.9749, 0.0, -0.2225, 0.9749, 0.0, 0.2225, 0.9749, 0.0, 0.2225, 0.9749, 0.0, 0.2225, 0.9749, 0.0, -0.2225, 0.9749, 0.0, -0.9523, 0.3053, 0.0, -0.9523, 0.3053, 0.0, -0.9523, -0.3053, 0.0, -0.9523, -0.3053, 0.0, -0.9523, -0.3053, 0.0, -0.9523, 0.3053, 0.0, 0.9523, 0.3053, 0.0, 0.9523, 0.3053, 0.0, 0.9523, -0.3053, 0.0, 0.9523, -0.3053, 0.0, 0.9523, -0.3053, 0.0, 0.9523, 0.3053, -1.0, 0.0, 0.0, -1.0, 0.0, 0.0, -1.0, 0.0, 0.0, -1.0, 0.0, 0.0, -1.0, 0.0, 0.0, -1.0, 0.0, 0.0, 0.0, -0.2225, 0.9749, 0.0, -0.2225, 0.9749, 0.0, -0.6439, 0.7651, 0.0, -0.6439, 0.7651, 0.0, -0.6439, 0.7651, 0.0, -0.2225, 0.9749, 0.0, -0.6439, 0.7651, 0.0, -0.6439, 0.7651, 0.0, -0.9523, 0.3053, 0.0, -0.9523, 0.3053, 0.0, -0.9523, 0.3053, 0.0, -0.6439, 0.7651, 0.0, -0.2225, -0.9749, 0.0, -0.2225, -0.9749, 0.0, -0.6439, -0.7651, 0.0, -0.6439, -0.7651, 0.0, -0.6439, -0.7651, 0.0, -0.2225, -0.9749, 0.0, -0.6439, -0.7651, 0.0, -0.6439, -0.7651, 0.0, -0.9523, -0.3053, 0.0, -0.9523, -0.3053, 0.0, -0.9523, -0.3053, 0.0, -0.6439, -0.7651, 0.0, 0.2225, 0.9749, 0.0, 0.2225, 0.9749, 0.0, 0.6439, 0.7651, 0.0, 0.6439, 0.7651, 0.0, 0.6439, 0.7651, 0.0, 0.2225, 0.9749, 0.0, 0.6439, 0.7651, 0.0, 0.6439, 0.7651, 0.0, 0.9523, 0.3053, 0.0, 0.9523, 0.3053, 0.0, 0.9523, 0.3053, 0.0, 0.6439, 0.7651, 0.0, 0.2225, -0.9749, 0.0, 0.2225, -0.9749, 0.0, 0.6439, -0.7651, 0.0, 0.6439, -0.7651, 0.0, 0.6439, -0.7651, 0.0, 0.2225, -0.9749, 0.0, 0.6439, -0.7651, 0.0, 0.6439, -0.7651, 0.0, 0.9523, -0.3053, 0.0, 0.9523, -0.3053, 0.0, 0.9523, -0.3053, 0.0, 0.6439, -0.7651, -1.0, 0.0, 0.0, -1.0, 0.0, 0.0, -1.0, 0.0, 0.0, -1.0, 0.0, 0.0, -1.0, 0.0, 0.0, -1.0, 0.0, 0.0, -1.0, 0.0, 0.0, -1.0, 0.0, 0.0, -1.0, 0.0, 0.0, -1.0, 0.0, 0.0, -1.0, 0.0, 0.0, -1.0, 0.0, 0.0, -1.0, 0.0, 0.0, -1.0, 0.0, 0.0, -1.0, 0.0, 0.0, -1.0, 0.0, 0.0, -1.0, 0.0, 0.0, -1.0, 0.0, 0.0, -1.0, 0.0, 0.0, -1.0, 0.0, 0.0, -1.0, 0.0, 0.0, -1.0, 0.0, 0.0, -1.0, 0.0, 0.0, -1.0, 0.0, 0.0, -1.0, -9.036e-07, 3.486e-07, -1.0, -6.487e-06, 2.092e-06, -1.0, -1.081e-06, 3.486e-07, -1.0, -1.081e-06, 3.486e-07, -1.0, 0.0, 0.0, -1.0, -4.479e-07, 0.0, -1.0, -4.479e-07, 0.0, -1.0, 0.0, 0.0, -1.0, -2.703e-07, 0.0, -1.0, -1.081e-06, 3.486e-07, -1.0, -4.479e-07, 0.0, -1.0, -2.703e-07, 0.0, -1.0, -9.036e-07, 3.486e-07, -1.0, -1.081e-06, 3.486e-07, -1.0, -2.703e-07, 0.0, -1.0, -1.622e-06, 0.0, -1.0, -9.036e-07, 3.486e-07, -1.0, -2.703e-07, 0.0, 1.102e-06, 0.3827, 0.9239, 3.81e-06, 1.49e-05, 1.0, 1.775e-06, 1.253e-05, 1.0, 1.775e-06, 1.253e-05, 1.0, 1.201e-06, 0.3827, 0.9239, 1.102e-06, 0.3827, 0.9239, 4.072e-07, 0.9239, -0.3827, 1.408e-06, 1.0, -3.089e-06, 6.558e-07, 1.0, -2.539e-06, 6.558e-07, 1.0, -2.539e-06, -5.191e-07, 0.9239, -0.3827, 4.072e-07, 0.9239, -0.3827, 1.934e-06, 0.7071, 0.7071, 1.102e-06, 0.3827, 0.9239, 1.201e-06, 0.3827, 0.9239, 1.201e-06, 0.3827, 0.9239, 4.153e-06, 0.7071, 0.7071, 1.934e-06, 0.7071, 0.7071, 6.227e-07, -0.7071, 0.7071, 0.0, -0.7071, 0.7071, 7.144e-07, -0.7071, 0.7071, 7.144e-07, -0.7071, 0.7071, 1.337e-06, -0.7071, 0.7071, 6.227e-07, -0.7071, 0.7071, -5.016e-07, -1.0, -4.189e-06, -1.381e-06, -0.9239, -0.3827, -2.11e-06, -0.9239, -0.3827, -2.11e-06, -0.9239, -0.3827, 0.0, -1.0, -3.089e-06, -5.016e-07, -1.0, -4.189e-06, -1.381e-06, -0.9239, -0.3827, -1.416e-06, -0.3827, -0.9239, -1.001e-06, -0.3827, -0.9239, -1.001e-06, -0.3827, -0.9239, -2.11e-06, -0.9239, -0.3827, -1.381e-06, -0.9239, -0.3827, -1.416e-06, -0.3827, -0.9239, -4.897e-06, -2.68e-06, -1.0, -2.281e-06, -5.578e-06, -1.0, -2.281e-06, -5.578e-06, -1.0, -1.001e-06, -0.3827, -0.9239, -1.416e-06, -0.3827, -0.9239, -8.36e-07, 0.7071, -0.7071, 4.072e-07, 0.9239, -0.3827, -5.191e-07, 0.9239, -0.3827, -5.191e-07, 0.9239, -0.3827, -1.795e-06, 0.7071, -0.7071, -8.36e-07, 0.7071, -0.7071, -1.0, 1.776e-07, 1.091e-06, -1.0, -4.865e-06, 3.137e-06, -1.0, -1.081e-06, 2.614e-07, -1.0, -1.081e-06, 2.614e-07, -1.0, -1.622e-06, -1.569e-06, -1.0, -1.529e-06, -5.678e-07, -1.0, -1.529e-06, -5.678e-07, -1.0, -4.866e-06, 1.237e-11, -1.0, -2.703e-07, 2.614e-07, -1.0, -1.081e-06, 2.614e-07, -1.0, -1.529e-06, -5.678e-07, -1.0, -2.703e-07, 2.614e-07, -1.0, 1.776e-07, 1.091e-06, -1.0, -1.081e-06, 2.614e-07, -1.0, -2.703e-07, 2.614e-07, -1.0, 3.244e-06, 1.569e-06, -1.0, 1.776e-07, 1.091e-06, -1.0, -2.703e-07, 2.614e-07, 1.087e-06, 0.3827, 0.9239, 3.759e-06, 1.464e-05, 1.0, 1.75e-06, 1.241e-05, 1.0, 1.75e-06, 1.241e-05, 1.0, 1.583e-06, 0.3827, 0.9239, 1.087e-06, 0.3827, 0.9239, 8.144e-07, 0.9239, -0.3827, 2.816e-06, 1.0, -4.118e-06, 1.312e-06, 1.0, -2.468e-06, 1.312e-06, 1.0, -2.468e-06, -4.447e-07, 0.9239, -0.3827, 8.144e-07, 0.9239, -0.3827, 2.549e-06, 0.7071, 0.7071, 1.087e-06, 0.3827, 0.9239, 1.583e-06, 0.3827, 0.9239, 1.583e-06, 0.3827, 0.9239, 5.474e-06, 0.7071, 0.7071, 2.549e-06, 0.7071, 0.7071, 7.667e-07, -0.7071, 0.7071, 0.0, -0.7071, 0.7071, 8.796e-07, -0.7071, 0.7071, 8.796e-07, -0.7071, 0.7071, 1.646e-06, -0.7071, 0.7071, 7.667e-07, -0.7071, 0.7071, -1.003e-06, -1.0, -5.218e-06, -2.015e-06, -0.9239, -0.3827, -2.618e-06, -0.9239, -0.3827, -2.618e-06, -0.9239, -0.3827, 0.0, -1.0, -4.118e-06, -1.003e-06, -1.0, -5.218e-06, -2.015e-06, -0.9239, -0.3827, -1.341e-06, -0.3827, -0.9239, -1.146e-06, -0.3827, -0.9239, -1.146e-06, -0.3827, -0.9239, -2.618e-06, -0.9239, -0.3827, -2.015e-06, -0.9239, -0.3827, -1.341e-06, -0.3827, -0.9239, -4.639e-06, -2.026e-06, -1.0, -2.161e-06, -4.82e-06, -1.0, -2.161e-06, -4.82e-06, -1.0, -1.146e-06, -0.3827, -0.9239, -1.341e-06, -0.3827, -0.9239, -7.162e-07, 0.7071, -0.7071, 8.144e-07, 0.9239, -0.3827, -4.447e-07, 0.9239, -0.3827, -4.447e-07, 0.9239, -0.3827, -1.538e-06, 0.7071, -0.7071, -7.162e-07, 0.7071, -0.7071, -1.0, -6.25e-07, 1.493e-06, -1.0, -1.335e-05, 5.196e-06, -1.0, -2.902e-06, 5.773e-07, -1.0, -2.902e-06, 5.773e-07, -1.0, -2.224e-06, -1.732e-06, -1.0, -2.584e-06, -6.269e-07, -1.0, -2.584e-06, -6.269e-07, -1.0, -2.224e-06, 1.061e-11, -1.0, -3.071e-07, 2.887e-07, -1.0, -2.902e-06, 5.773e-07, -1.0, -2.584e-06, -6.269e-07, -1.0, -3.071e-07, 2.887e-07, -1.0, -6.25e-07, 1.493e-06, -1.0, -2.902e-06, 5.773e-07, -1.0, -3.071e-07, 2.887e-07, -1.0, 2.224e-06, 1.732e-06, -1.0, -6.25e-07, 1.493e-06, -1.0, -3.071e-07, 2.887e-07, 1.01e-06, 0.3827, 0.9239, 2.729e-06, 1.472e-05, 1.0, 8.63e-07, 1.147e-05, 1.0, 8.63e-07, 1.147e-05, 1.0, 9.011e-07, 0.3827, 0.9239, 1.01e-06, 0.3827, 0.9239, -1.322e-07, 0.9239, -0.3827, 9.388e-07, 1.0, -5.115e-06, -3.451e-07, 1.0, -1.618e-06, -3.451e-07, 1.0, -1.618e-06, -1.036e-06, 0.9239, -0.3827, -1.322e-07, 0.9239, -0.3827, 7.7e-07, 0.7071, 0.7071, 1.01e-06, 0.3827, 0.9239, 9.011e-07, 0.3827, 0.9239, 9.011e-07, 0.3827, 0.9239, 2.435e-06, 0.7071, 0.7071, 7.7e-07, 0.7071, 0.7071, 3.502e-07, -0.7071, 0.7071, 0.0, -0.7071, 0.7071, 7.572e-07, -0.7071, 0.7071, 7.572e-07, -0.7071, 0.7071, 1.107e-06, -0.7071, 0.7071, 3.502e-07, -0.7071, 0.7071, -4.815e-07, -1.0, -3.993e-06, -7.941e-07, -0.9239, -0.3827, -1.427e-06, -0.9239, -0.3827, -1.427e-06, -0.9239, -0.3827, 0.0, -1.0, -3.41e-06, -4.815e-07, -1.0, -3.993e-06, -7.941e-07, -0.9239, -0.3827, -1.15e-06, -0.3827, -0.9239, -8.932e-07, -0.3827, -0.9239, -8.932e-07, -0.3827, -0.9239, -1.427e-06, -0.9239, -0.3827, -7.941e-07, -0.9239, -0.3827, -1.15e-06, -0.3827, -0.9239, -3.108e-06, -2.815e-06, -1.0, -9.826e-07, -6.516e-06, -1.0, -9.826e-07, -6.516e-06, -1.0, -8.932e-07, -0.3827, -0.9239, -1.15e-06, -0.3827, -0.9239, -7.683e-07, 0.7071, -0.7071, -1.322e-07, 0.9239, -0.3827, -1.036e-06, 0.9239, -0.3827, -1.036e-06, 0.9239, -0.3827, -1.155e-06, 0.7071, -0.7071, -7.683e-07, 0.7071, -0.7071, -1.0, -6.25e-07, 1.493e-06, -1.0, -1.335e-05, 5.196e-06, -1.0, -2.902e-06, 5.773e-07, -1.0, -2.902e-06, 5.773e-07, -1.0, -2.224e-06, -1.732e-06, -1.0, -2.584e-06, -6.269e-07, -1.0, -2.584e-06, -6.269e-07, -1.0, -2.224e-06, 1.061e-11, -1.0, -3.071e-07, 2.887e-07, -1.0, -2.902e-06, 5.773e-07, -1.0, -2.584e-06, -6.269e-07, -1.0, -3.071e-07, 2.887e-07, -1.0, -6.25e-07, 1.493e-06, -1.0, -2.902e-06, 5.773e-07, -1.0, -3.071e-07, 2.887e-07, -1.0, 2.224e-06, 1.732e-06, -1.0, -6.25e-07, 1.493e-06, -1.0, -3.071e-07, 2.887e-07, 1.061e-06, 0.3827, 0.9239, 2.867e-06, 1.472e-05, 1.0, 9.067e-07, 1.147e-05, 1.0, 9.067e-07, 1.147e-05, 1.0, 1.005e-06, 0.3827, 0.9239, 1.061e-06, 0.3827, 0.9239, -3.905e-08, 0.9239, -0.3827, 8.215e-07, 1.0, -3.836e-06, -1.415e-07, 1.0, -2.088e-06, -1.415e-07, 1.0, -2.088e-06, -7.778e-07, 0.9239, -0.3827, -3.905e-08, 0.9239, -0.3827, 8.591e-07, 0.7071, 0.7071, 1.061e-06, 0.3827, 0.9239, 1.005e-06, 0.3827, 0.9239, 1.005e-06, 0.3827, 0.9239, 2.717e-06, 0.7071, 0.7071, 8.591e-07, 0.7071, 0.7071, 4.413e-07, -0.7071, 0.7071, 0.0, -0.7071, 0.7071, 9.542e-07, -0.7071, 0.7071, 9.542e-07, -0.7071, 0.7071, 1.395e-06, -0.7071, 0.7071, 4.413e-07, -0.7071, 0.7071, -8.225e-07, -1.0, -4.475e-06, -1.062e-06, -0.9239, -0.3827, -1.505e-06, -0.9239, -0.3827, -1.505e-06, -0.9239, -0.3827, 0.0, -1.0, -3.09e-06, -8.225e-07, -1.0, -4.475e-06, -1.062e-06, -0.9239, -0.3827, -1.036e-06, -0.3827, -0.9239, -8.883e-07, -0.3827, -0.9239, -8.883e-07, -0.3827, -0.9239, -1.505e-06, -0.9239, -0.3827, -1.062e-06, -0.9239, -0.3827, -1.036e-06, -0.3827, -0.9239, -2.8e-06, -3.031e-06, -1.0, -8.855e-07, -6.584e-06, -1.0, -8.855e-07, -6.584e-06, -1.0, -8.883e-07, -0.3827, -0.9239, -1.036e-06, -0.3827, -0.9239, -6.342e-07, 0.7071, -0.7071, -3.905e-08, 0.9239, -0.3827, -7.778e-07, 0.9239, -0.3827, -7.778e-07, 0.9239, -0.3827, -1.036e-06, 0.7071, -0.7071, -6.342e-07, 0.7071, -0.7071, -1.0, -6.25e-07, 1.493e-06, -1.0, -1.335e-05, 5.196e-06, -1.0, -2.902e-06, 5.773e-07, -1.0, -2.902e-06, 5.773e-07, -1.0, -2.224e-06, -1.732e-06, -1.0, -2.584e-06, -6.269e-07, -1.0, -2.584e-06, -6.269e-07, -1.0, -2.224e-06, 1.061e-11, -1.0, -3.071e-07, 2.887e-07, -1.0, -2.902e-06, 5.773e-07, -1.0, -2.584e-06, -6.269e-07, -1.0, -3.071e-07, 2.887e-07, -1.0, -6.25e-07, 1.493e-06, -1.0, -2.902e-06, 5.773e-07, -1.0, -3.071e-07, 2.887e-07, -1.0, 2.224e-06, 1.732e-06, -1.0, -6.25e-07, 1.493e-06, -1.0, -3.071e-07, 2.887e-07, 1.128e-06, 0.3827, 0.9239, 3.048e-06, 1.472e-05, 1.0, 9.639e-07, 1.147e-05, 1.0, 9.639e-07, 1.147e-05, 1.0, 1.059e-06, 0.3827, 0.9239, 1.128e-06, 0.3827, 0.9239, 2.715e-08, 0.9239, -0.3827, 9.388e-07, 1.0, -4.263e-06, -6.423e-08, 1.0, -2.514e-06, -6.423e-08, 1.0, -2.514e-06, -6.98e-07, 0.9239, -0.3827, 2.715e-08, 0.9239, -0.3827, 9.048e-07, 0.7071, 0.7071, 1.128e-06, 0.3827, 0.9239, 1.059e-06, 0.3827, 0.9239, 1.059e-06, 0.3827, 0.9239, 2.861e-06, 0.7071, 0.7071, 9.048e-07, 0.7071, 0.7071, 6.536e-07, -0.7071, 0.7071, 0.0, -0.7071, 0.7071, 1.413e-06, -0.7071, 0.7071, 1.413e-06, -0.7071, 0.7071, 2.067e-06, -0.7071, 0.7071, 6.536e-07, -0.7071, 0.7071, -9.629e-07, -1.0, -5.429e-06, -1.223e-06, -0.9239, -0.3827, -1.7e-06, -0.9239, -0.3827, -1.7e-06, -0.9239, -0.3827, 0.0, -1.0, -4.263e-06, -9.629e-07, -1.0, -5.429e-06, -1.223e-06, -0.9239, -0.3827, -1.001e-06, -0.3827, -0.9239, -9.976e-07, -0.3827, -0.9239, -9.976e-07, -0.3827, -0.9239, -1.7e-06, -0.9239, -0.3827, -1.223e-06, -0.9239, -0.3827, -1.001e-06, -0.3827, -0.9239, -2.706e-06, -3.031e-06, -1.0, -8.557e-07, -6.584e-06, -1.0, -8.557e-07, -6.584e-06, -1.0, -9.976e-07, -0.3827, -0.9239, -1.001e-06, -0.3827, -0.9239, -5.805e-07, 0.7071, -0.7071, 2.715e-08, 0.9239, -0.3827, -6.98e-07, 0.9239, -0.3827, -6.98e-07, 0.9239, -0.3827, -9.173e-07, 0.7071, -0.7071, -5.805e-07, 0.7071, -0.7071, -1.0, -1.854e-06, 1.493e-06, -1.0, -1.112e-05, 5.196e-06, -1.0, -2.161e-06, 5.773e-07, -1.0, -2.161e-06, 5.773e-07, -1.0, 0.0, -1.732e-06, -1.0, -9.85e-07, -6.269e-07, -1.0, -9.85e-07, -6.269e-07, -1.0, -2.224e-06, 1.061e-11, -1.0, -6.778e-07, 2.886e-07, -1.0, -2.161e-06, 5.773e-07, -1.0, -9.85e-07, -6.269e-07, -1.0, -6.778e-07, 2.886e-07, -1.0, -1.854e-06, 1.493e-06, -1.0, -2.161e-06, 5.773e-07, -1.0, -6.778e-07, 2.886e-07, -1.0, 0.0, 1.732e-06, -1.0, -1.854e-06, 1.493e-06, -1.0, -6.778e-07, 2.886e-07, 9.782e-07, 0.3827, 0.9239, 2.643e-06, 1.429e-05, 1.0, 8.359e-07, 1.103e-05, 1.0, 8.359e-07, 1.103e-05, 1.0, 6.872e-07, 0.3827, 0.9239, 9.782e-07, 0.3827, 0.9239, -3.059e-07, 0.9239, -0.3827, 4.694e-07, 1.0, -4.263e-06, -4.935e-07, 1.0, -2.514e-06, -4.935e-07, 1.0, -2.514e-06, -1.124e-06, 0.9239, -0.3827, -3.059e-07, 0.9239, -0.3827, 5.872e-07, 0.7071, 0.7071, 9.782e-07, 0.3827, 0.9239, 6.872e-07, 0.3827, 0.9239, 6.872e-07, 0.3827, 0.9239, 1.857e-06, 0.7071, 0.7071, 5.872e-07, 0.7071, 0.7071, 3.773e-07, -0.7071, 0.7071, 0.0, -0.7071, 0.7071, 8.158e-07, -0.7071, 0.7071, 8.158e-07, -0.7071, 0.7071, 1.193e-06, -0.7071, 0.7071, 3.773e-07, -0.7071, 0.7071, -1.284e-06, -1.0, -4.576e-06, -1.51e-06, -0.9239, -0.3827, -1.882e-06, -0.9239, -0.3827, -1.882e-06, -0.9239, -0.3827, 0.0, -1.0, -3.41e-06, -1.284e-06, -1.0, -4.576e-06, -1.51e-06, -0.9239, -0.3827, -9.831e-07, -0.3827, -0.9239, -1.067e-06, -0.3827, -0.9239, -1.067e-06, -0.3827, -0.9239, -1.882e-06, -0.9239, -0.3827, -1.51e-06, -0.9239, -0.3827, -9.831e-07, -0.3827, -0.9239, -2.657e-06, -2.815e-06, -1.0, -8.4e-07, -6.516e-06, -1.0, -8.4e-07, -6.516e-06, -1.0, -1.067e-06, -0.3827, -0.9239, -9.831e-07, -0.3827, -0.9239, -8.435e-07, 0.7071, -0.7071, -3.059e-07, 0.9239, -0.3827, -1.124e-06, 0.9239, -0.3827, -1.124e-06, 0.9239, -0.3827, -1.393e-06, 0.7071, -0.7071, -8.435e-07, 0.7071, -0.7071, 0.0, -0.2225, -0.9749, 0.0, -0.2225, -0.9749, 0.0, 0.2225, -0.9749, 0.0, 0.2225, -0.9749, 0.0, 0.2225, -0.9749, 0.0, -0.2225, -0.9749, 0.0, -0.2225, 0.9749, 0.0, 0.2225, 0.9749, 0.0, 0.2225, 0.9749, 0.0, 0.2225, 0.9749, 0.0, -0.2225, 0.9749, 0.0, -0.2225, 0.9749, 0.0, -0.9523, 0.3053, 0.0, -0.9523, -0.3053, 0.0, -0.9523, -0.3053, 0.0, -0.9523, -0.3053, 0.0, -0.9523, 0.3053, 0.0, -0.9523, 0.3053, 0.0, 0.9523, 0.3053, 0.0, 0.9523, -0.3053, 0.0, 0.9523, -0.3053, 0.0, 0.9523, -0.3053, 0.0, 0.9523, 0.3053, 0.0, 0.9523, 0.3053, 1.0, 0.0, 0.0, 1.0, 0.0, 0.0, 1.0, 0.0, 0.0, 1.0, 0.0, 0.0, 1.0, 0.0, 0.0, 1.0, 0.0, 0.0, 0.0, -0.2225, 0.9749, 0.0, -0.6439, 0.7651, 0.0, -0.6439, 0.7651, 0.0, -0.6439, 0.7651, 0.0, -0.2225, 0.9749, 0.0, -0.2225, 0.9749, 0.0, -0.6439, 0.7651, 0.0, -0.9523, 0.3053, 0.0, -0.9523, 0.3053, 0.0, -0.9523, 0.3053, 0.0, -0.6439, 0.7651, 0.0, -0.6439, 0.7651, 0.0, -0.2225, -0.9749, 0.0, -0.6439, -0.7651, 0.0, -0.6439, -0.7651, 0.0, -0.6439, -0.7651, 0.0, -0.2225, -0.9749, 0.0, -0.2225, -0.9749, 0.0, -0.6439, -0.7651, 0.0, -0.9523, -0.3053, 0.0, -0.9523, -0.3053, 0.0, -0.9523, -0.3053, 0.0, -0.6439, -0.7651, 0.0, -0.6439, -0.7651, 0.0, 0.2225, 0.9749, 0.0, 0.6439, 0.7651, 0.0, 0.6439, 0.7651, 0.0, 0.6439, 0.7651, 0.0, 0.2225, 0.9749, 0.0, 0.2225, 0.9749, 0.0, 0.6439, 0.7651, 0.0, 0.9523, 0.3053, 0.0, 0.9523, 0.3053, 0.0, 0.9523, 0.3053, 0.0, 0.6439, 0.7651, 0.0, 0.6439, 0.7651, 0.0, 0.2225, -0.9749, 0.0, 0.6439, -0.7651, 0.0, 0.6439, -0.7651, 0.0, 0.6439, -0.7651, 0.0, 0.2225, -0.9749, 0.0, 0.2225, -0.9749, 0.0, 0.6439, -0.7651, 0.0, 0.9523, -0.3053, 0.0, 0.9523, -0.3053, 0.0, 0.9523, -0.3053, 0.0, 0.6439, -0.7651, 0.0, 0.6439, -0.7651, 1.0, 0.0, 0.0, 1.0, 0.0, 0.0, 1.0, 0.0, 0.0, 1.0, 0.0, 0.0, 1.0, 0.0, 0.0, 1.0, 0.0, 0.0, 1.0, 0.0, 0.0, 1.0, 0.0, 0.0, 1.0, 0.0, 0.0, 1.0, 0.0, 0.0, 1.0, 0.0, 0.0, 1.0, 0.0, 0.0, 1.0, 0.0, 0.0, 1.0, 0.0, 0.0, 1.0, 0.0, 0.0, 1.0, 0.0, 0.0, 1.0, 0.0, 0.0, 1.0, 0.0, 0.0, 1.0, 0.0, 0.0, 1.0, 0.0, 0.0, 1.0, 0.0, 0.0, 1.0, 0.0, 0.0, 1.0, 0.0, 0.0, 1.0, 0.0, 0.0, 1.0, 4.479e-07, 4.146e-07, 1.0, -1.622e-06, 0.0, 1.0, -4.21e-07, -6.312e-07, 1.0, -4.21e-07, -6.312e-07, 1.0, -9.041e-07, -3.787e-06, 1.0, 2.694e-08, -4.227e-08, 1.0, 4.479e-07, 4.146e-07, 1.0, -4.21e-07, -6.312e-07, 1.0, 2.694e-08, -4.227e-08, 1.0, 2.694e-08, -4.227e-08, 1.0, -1.622e-06, 2.614e-06, 1.0, 8.957e-07, 1.003e-06, 1.0, 4.479e-07, 4.146e-07, 1.0, 2.694e-08, -4.227e-08, 1.0, 8.957e-07, 1.003e-06, 1.0, 1.622e-06, 1.569e-06, 1.0, 4.479e-07, 4.146e-07, 1.0, 8.957e-07, 1.003e-06, -6.536e-06, 0.3827, 0.9239, -1.191e-06, 0.3827, 0.9239, 0.0, 1.046e-05, 1.0, -3.603e-06, 1.49e-05, 1.0, -3.603e-06, 1.49e-05, 1.0, 4.396e-06, 0.3827, 0.9239, -6.67e-06, 0.9239, -0.3826, 5.21e-07, 0.9239, -0.3827, 0.0, 1.0, -2.059e-06, -1.408e-06, 1.0, -4.118e-06, -1.408e-06, 1.0, -4.118e-06, 5.871e-06, 0.9239, -0.3827, -1.918e-06, 0.7071, 0.7071, -4.118e-06, 0.7071, 0.7071, -1.191e-06, 0.3827, 0.9239, -1.191e-06, 0.3827, 0.9239, -6.536e-06, 0.3827, 0.9239, -1.918e-06, 0.7071, 0.7071, -1.287e-06, -0.7071, 0.7071, -1.287e-06, -0.7071, 0.7071, -1.287e-06, -0.7071, 0.7071, 0.0, -0.7071, 0.7071, 0.0, -0.7071, 0.7071, 0.0, -0.7071, 0.7071, 5.016e-07, -1.0, -4.482e-06, 0.0, -1.0, -4.005e-06, 2.117e-06, -0.9239, -0.3827, 2.117e-06, -0.9239, -0.3827, 1.384e-06, -0.9239, -0.3827, 5.016e-07, -1.0, -4.482e-06, 1.384e-06, -0.9239, -0.3827, 2.117e-06, -0.9239, -0.3827, 1.005e-06, -0.3827, -0.9239, 1.005e-06, -0.3827, -0.9239, 4.88e-05, -0.3827, -0.9239, 1.384e-06, -0.9239, -0.3827, 4.88e-05, -0.3827, -0.9239, 1.005e-06, -0.3827, -0.9239, 0.0, -8.105e-06, -1.0, 4.89e-06, -2.68e-06, -1.0, 4.89e-06, -2.68e-06, -1.0, 1.18e-05, -0.3827, -0.9239, 8.391e-07, 0.7071, -0.7071, 1.802e-06, 0.7071, -0.7071, 5.21e-07, 0.9239, -0.3827, 5.21e-07, 0.9239, -0.3827, -6.67e-06, 0.9239, -0.3826, 8.391e-07, 0.7071, -0.7071, 1.0, -3.426e-12, 2.614e-07, 1.0, -3.244e-06, 1.237e-11, 1.0, -1.741e-06, -5.678e-07, 1.0, -1.741e-06, -5.678e-07, 1.0, -1.827e-06, -1.569e-06, 1.0, -3.045e-07, 1.743e-07, 1.0, -3.426e-12, 2.614e-07, 1.0, -1.741e-06, -5.678e-07, 1.0, -3.045e-07, 1.743e-07, 1.0, -3.045e-07, 1.743e-07, 1.0, 0.0, 2.614e-06, 1.0, 1.436e-06, 1.003e-06, 1.0, -3.426e-12, 2.614e-07, 1.0, -3.045e-07, 1.743e-07, 1.0, 1.436e-06, 1.003e-06, 1.0, 3.244e-06, 1.569e-06, 1.0, -3.426e-12, 2.614e-07, 1.0, 1.436e-06, 1.003e-06, -6.457e-06, 0.3827, 0.9239, -1.563e-06, 0.3827, 0.9239, 0.0, 1.046e-05, 1.0, -3.603e-06, 1.464e-05, 1.0, -3.603e-06, 1.464e-05, 1.0, 3.964e-06, 0.3827, 0.9239, -6.225e-05, 0.9239, -0.3826, 4.465e-07, 0.9239, -0.3827, 0.0, 1.0, -1.03e-06, -2.816e-06, 1.0, -4.118e-06, -2.816e-06, 1.0, -4.118e-06, 4.813e-06, 0.9239, -0.3827, -2.517e-06, 0.7071, 0.7071, -5.405e-06, 0.7071, 0.7071, -1.563e-06, 0.3827, 0.9239, -1.563e-06, 0.3827, 0.9239, -6.457e-06, 0.3827, 0.9239, -2.517e-06, 0.7071, 0.7071, -1.544e-06, -0.7071, 0.7071, -1.544e-06, -0.7071, 0.7071, -1.544e-06, -0.7071, 0.7071, 0.0, -0.7071, 0.7071, 0.0, -0.7071, 0.7071, 0.0, -0.7071, 0.7071, 1.003e-06, -1.0, -5.984e-06, 0.0, -1.0, -5.697e-06, 2.632e-06, -0.9239, -0.3827, 2.632e-06, -0.9239, -0.3827, 2.022e-06, -0.9239, -0.3827, 1.003e-06, -1.0, -5.984e-06, 2.022e-06, -0.9239, -0.3827, 2.632e-06, -0.9239, -0.3827, 1.154e-06, -0.3827, -0.9239, 1.154e-06, -0.3827, -0.9239, -6.492e-06, -0.3827, -0.9239, 2.022e-06, -0.9239, -0.3827, -6.492e-06, -0.3827, -0.9239, 1.154e-06, -0.3827, -0.9239, 0.0, -7.255e-06, -1.0, 4.633e-06, -2.026e-06, -1.0, 4.633e-06, -2.026e-06, -1.0, 1.131e-05, -0.3827, -0.9239, 7.192e-07, 0.7071, -0.7071, 1.544e-06, 0.7071, -0.7071, 4.465e-07, 0.9239, -0.3827, 4.465e-07, 0.9239, -0.3827, -6.225e-05, 0.9239, -0.3826, 7.192e-07, 0.7071, -0.7071, 1.0, -3.707e-07, 4.33e-07, 1.0, -4.449e-06, 1.697e-11, 1.0, -2.204e-06, -9.403e-07, 1.0, -2.204e-06, -9.403e-07, 1.0, -5.091e-06, -2.598e-06, 1.0, -2.331e-06, 4.33e-07, 1.0, -3.707e-07, 4.33e-07, 1.0, -2.204e-06, -9.403e-07, 1.0, -2.331e-06, 4.33e-07, 1.0, -2.331e-06, 4.33e-07, 1.0, -8.897e-06, 5.196e-06, 1.0, -4.979e-07, 1.806e-06, 1.0, -3.707e-07, 4.33e-07, 1.0, -2.331e-06, 4.33e-07, 1.0, -4.979e-07, 1.806e-06, 1.0, 2.224e-06, 2.598e-06, 1.0, -3.707e-07, 4.33e-07, 1.0, -4.979e-07, 1.806e-06, 9.561e-06, 0.3827, 0.9239, -9.465e-07, 0.3827, 0.9239, 0.0, 9.959e-06, 1.0, -2.558e-06, 1.472e-05, 1.0, -2.558e-06, 1.472e-05, 1.0, -1.565e-05, 0.3827, 0.9239, 1.037e-05, 0.9239, -0.3827, 1.012e-06, 0.9239, -0.3827, 9.388e-07, 1.0, 0.0, -9.388e-07, 1.0, -5.115e-06, -9.388e-07, 1.0, -5.115e-06, -1.453e-05, 0.9239, -0.3827, -8.088e-07, 0.7071, 0.7071, -2.558e-06, 0.7071, 0.7071, -9.465e-07, 0.3827, 0.9239, -9.465e-07, 0.3827, 0.9239, 9.561e-06, 0.3827, 0.9239, -8.088e-07, 0.7071, 0.7071, -1.279e-06, -0.7071, 0.7071, -1.279e-06, -0.7071, 0.7071, -1.279e-06, -0.7071, 0.7071, 0.0, -0.7071, 0.7071, 0.0, -0.7071, 0.7071, 0.0, -0.7071, 0.7071, 4.815e-07, -1.0, -4.125e-06, 0.0, -1.0, -3.843e-06, 1.389e-06, -0.9239, -0.3827, 1.389e-06, -0.9239, -0.3827, 7.823e-07, -0.9239, -0.3827, 4.815e-07, -1.0, -4.125e-06, 7.823e-07, -0.9239, -0.3827, 1.389e-06, -0.9239, -0.3827, 8.676e-07, -0.3827, -0.9239, 8.676e-07, -0.3827, -0.9239, 9.662e-06, -0.3827, -0.9239, 7.823e-07, -0.9239, -0.3827, 9.662e-06, -0.3827, -0.9239, 8.676e-07, -0.3827, -0.9239, 0.0, -8.227e-06, -1.0, 3.197e-06, -2.815e-06, -1.0, 3.197e-06, -2.815e-06, -1.0, -1.067e-05, -0.3827, -0.9239, 7.742e-07, 0.7071, -0.7071, 1.066e-06, 0.7071, -0.7071, 1.012e-06, 0.9239, -0.3827, 1.012e-06, 0.9239, -0.3827, 1.037e-05, 0.9239, -0.3827, 7.742e-07, 0.7071, -0.7071, 1.0, -3.707e-07, 4.33e-07, 1.0, -4.449e-06, 1.485e-11, 1.0, -2.204e-06, -9.403e-07, 1.0, -2.204e-06, -9.403e-07, 1.0, -5.091e-06, -2.598e-06, 1.0, -2.331e-06, 4.33e-07, 1.0, -3.707e-07, 4.33e-07, 1.0, -2.204e-06, -9.403e-07, 1.0, -2.331e-06, 4.33e-07, 1.0, -2.331e-06, 4.33e-07, 1.0, -8.897e-06, 5.196e-06, 1.0, -4.979e-07, 1.806e-06, 1.0, -3.707e-07, 4.33e-07, 1.0, -2.331e-06, 4.33e-07, 1.0, -4.979e-07, 1.806e-06, 1.0, 2.224e-06, 2.598e-06, 1.0, -3.707e-07, 4.33e-07, 1.0, -4.979e-07, 1.806e-06, 9.561e-06, 0.3827, 0.9239, -9.465e-07, 0.3827, 0.9239, 0.0, 9.959e-06, 1.0, -2.984e-06, 1.472e-05, 1.0, -2.984e-06, 1.472e-05, 1.0, -1.599e-05, 0.3827, 0.9239, 1.008e-05, 0.9239, -0.3827, 7.849e-07, 0.9239, -0.3827, 5.868e-07, 1.0, -1.279e-06, -8.215e-07, 1.0, -3.836e-06, -8.215e-07, 1.0, -3.836e-06, -1.435e-05, 0.9239, -0.3827, -8.088e-07, 0.7071, 0.7071, -2.558e-06, 0.7071, 0.7071, -9.465e-07, 0.3827, 0.9239, -9.465e-07, 0.3827, 0.9239, 9.561e-06, 0.3827, 0.9239, -8.088e-07, 0.7071, 0.7071, -1.279e-06, -0.7071, 0.7071, -1.279e-06, -0.7071, 0.7071, -1.279e-06, -0.7071, 0.7071, 0.0, -0.7071, 0.7071, 0.0, -0.7071, 0.7071, 0.0, -0.7071, 0.7071, 8.225e-07, -1.0, -4.507e-06, 0.0, -1.0, -3.084e-06, 1.475e-06, -0.9239, -0.3827, 1.475e-06, -0.9239, -0.3827, 1.052e-06, -0.9239, -0.3827, 8.225e-07, -1.0, -4.507e-06, 1.052e-06, -0.9239, -0.3827, 1.475e-06, -0.9239, -0.3827, 8.676e-07, -0.3827, -0.9239, 8.676e-07, -0.3827, -0.9239, 0.0001199, -0.3827, -0.9239, 1.052e-06, -0.9239, -0.3827, 0.0001199, -0.3827, -0.9239, 8.676e-07, -0.3827, -0.9239, 0.0, -8.227e-06, -1.0, 2.771e-06, -3.031e-06, -1.0, 2.771e-06, -3.031e-06, -1.0, -1.097e-05, -0.3827, -0.9239, 6.285e-07, 0.7071, -0.7071, 1.066e-06, 0.7071, -0.7071, 7.849e-07, 0.9239, -0.3827, 7.849e-07, 0.9239, -0.3827, 1.008e-05, 0.9239, -0.3827, 6.285e-07, 0.7071, -0.7071, 1.0, -3.707e-07, 4.33e-07, 1.0, -4.449e-06, 1.697e-11, 1.0, -2.204e-06, -9.403e-07, 1.0, -2.204e-06, -9.403e-07, 1.0, -5.091e-06, -2.598e-06, 1.0, -2.331e-06, 4.33e-07, 1.0, -3.707e-07, 4.33e-07, 1.0, -2.204e-06, -9.403e-07, 1.0, -2.331e-06, 4.33e-07, 1.0, -2.331e-06, 4.33e-07, 1.0, -8.897e-06, 5.196e-06, 1.0, -4.979e-07, 1.806e-06, 1.0, -3.707e-07, 4.33e-07, 1.0, -2.331e-06, 4.33e-07, 1.0, -4.979e-07, 1.806e-06, 1.0, 2.224e-06, 2.598e-06, 1.0, -3.707e-07, 4.33e-07, 1.0, -4.979e-07, 1.806e-06, 9.561e-06, 0.3827, 0.9239, -1.104e-06, 0.3827, 0.9239, 0.0, 9.959e-06, 1.0, -2.984e-06, 1.472e-05, 1.0, -2.984e-06, 1.472e-05, 1.0, -1.591e-05, 0.3827, 0.9239, 1.006e-05, 0.9239, -0.3827, 6.742e-07, 0.9239, -0.3827, 5.281e-07, 1.0, -1.492e-06, -9.388e-07, 1.0, -4.263e-06, -9.388e-07, 1.0, -4.263e-06, -1.445e-05, 0.9239, -0.3827, -9.435e-07, 0.7071, 0.7071, -2.984e-06, 0.7071, 0.7071, -1.104e-06, 0.3827, 0.9239, -1.104e-06, 0.3827, 0.9239, 9.561e-06, 0.3827, 0.9239, -9.435e-07, 0.7071, 0.7071, -2.131e-06, -0.7071, 0.7071, -2.131e-06, -0.7071, 0.7071, -2.131e-06, -0.7071, 0.7071, 0.0, -0.7071, 0.7071, 0.0, -0.7071, 0.7071, 0.0, -0.7071, 0.7071, 9.629e-07, -1.0, -5.294e-06, 0.0, -1.0, -3.605e-06, 1.741e-06, -0.9239, -0.3827, 1.741e-06, -0.9239, -0.3827, 1.236e-06, -0.9239, -0.3827, 9.629e-07, -1.0, -5.294e-06, 1.236e-06, -0.9239, -0.3827, 1.741e-06, -0.9239, -0.3827, 1.025e-06, -0.3827, -0.9239, 1.025e-06, -0.3827, -0.9239, 9.662e-06, -0.3827, -0.9239, 1.236e-06, -0.9239, -0.3827, 9.662e-06, -0.3827, -0.9239, 1.025e-06, -0.3827, -0.9239, 0.0, -8.227e-06, -1.0, 2.771e-06, -3.031e-06, -1.0, 2.771e-06, -3.031e-06, -1.0, -1.104e-05, -0.3827, -0.9239, 5.611e-07, 0.7071, -0.7071, 8.525e-07, 0.7071, -0.7071, 6.742e-07, 0.9239, -0.3827, 6.742e-07, 0.9239, -0.3827, 1.006e-05, 0.9239, -0.3827, 5.611e-07, 0.7071, -0.7071, 1.0, -3.707e-07, 4.33e-07, 1.0, -4.449e-06, 1.697e-11, 1.0, -1.907e-06, -9.403e-07, 1.0, -1.907e-06, -9.403e-07, 1.0, -3.305e-06, -2.598e-06, 1.0, -1.663e-06, 4.33e-07, 1.0, -3.707e-07, 4.33e-07, 1.0, -1.907e-06, -9.403e-07, 1.0, -1.663e-06, 4.33e-07, 1.0, -1.663e-06, 4.33e-07, 1.0, -6.673e-06, 5.196e-06, 1.0, -1.272e-07, 1.806e-06, 1.0, -3.707e-07, 4.33e-07, 1.0, -1.663e-06, 4.33e-07, 1.0, -1.272e-07, 1.806e-06, 1.0, 2.224e-06, 2.598e-06, 1.0, -3.707e-07, 4.33e-07, 1.0, -1.272e-07, 1.806e-06, 9.561e-06, 0.3827, 0.9239, -6.31e-07, 0.3827, 0.9239, 0.0, 9.526e-06, 1.0, -2.558e-06, 1.429e-05, 1.0, -2.558e-06, 1.429e-05, 1.0, -1.551e-05, 0.3827, 0.9239, 1.047e-05, 0.9239, -0.3827, 1.17e-06, 0.9239, -0.3827, 9.388e-07, 1.0, -1.705e-06, -4.694e-07, 1.0, -4.263e-06, -4.694e-07, 1.0, -4.263e-06, -1.41e-05, 0.9239, -0.3827, -5.392e-07, 0.7071, 0.7071, -1.705e-06, 0.7071, 0.7071, -6.31e-07, 0.3827, 0.9239, -6.31e-07, 0.3827, 0.9239, 9.561e-06, 0.3827, 0.9239, -5.392e-07, 0.7071, 0.7071, -1.279e-06, -0.7071, 0.7071, -1.279e-06, -0.7071, 0.7071, -1.279e-06, -0.7071, 0.7071, 0.0, -0.7071, 0.7071, 0.0, -0.7071, 0.7071, 0.0, -0.7071, 0.7071, 1.284e-06, -1.0, -5.452e-06, 0.0, -1.0, -3.06e-06, 1.936e-06, -0.9239, -0.3827, 1.936e-06, -0.9239, -0.3827, 1.527e-06, -0.9239, -0.3827, 1.284e-06, -1.0, -5.452e-06, 1.527e-06, -0.9239, -0.3827, 1.936e-06, -0.9239, -0.3827, 1.104e-06, -0.3827, -0.9239, 1.104e-06, -0.3827, -0.9239, 9.662e-06, -0.3827, -0.9239, 1.527e-06, -0.9239, -0.3827, 9.662e-06, -0.3827, -0.9239, 1.104e-06, -0.3827, -0.9239, 0.0, -8.227e-06, -1.0, 2.558e-06, -2.815e-06, -1.0, 2.558e-06, -2.815e-06, -1.0, -1.131e-05, -0.3827, -0.9239, 9.09e-07, 0.7071, -0.7071, 1.492e-06, 0.7071, -0.7071, 1.17e-06, 0.9239, -0.3827, 1.17e-06, 0.9239, -0.3827, 1.047e-05, 0.9239, -0.3827, 9.09e-07, 0.7071, -0.7071, 1.0, -1.381e-06, 0.0, 1.0, -1.381e-06, 0.0, 1.0, -1.381e-06, 0.0, 1.0, 0.0, 0.0, 1.0, 0.0, 0.0, 1.0, 0.0, 0.0, 1.0, 0.0, 0.0, 1.0, 0.0, 0.0, 1.0, 0.0, 0.0, 1.0, 0.0, 0.0, 1.0, 0.0, 0.0, 1.0, 0.0, 0.0, 1.0, 0.0, 0.0, 1.0, 0.0, 0.0, 1.0, 0.0, 0.0, 1.0, 7.808e-07, 0.0, 1.0, 7.808e-07, 0.0, 1.0, 7.808e-07, 0.0, 1.0, 0.0, 0.0, 1.0, 0.0, 0.0, 1.0, 0.0, 0.0, 1.0, 3.758e-08, 0.0, 1.0, 3.758e-08, 0.0, 1.0, 3.758e-08, 0.0, 1.0, 0.0, 0.0, 1.0, 0.0, 0.0, 1.0, 0.0, 0.0, 1.0, 0.0, 0.0, 1.0, 0.0, 0.0, 1.0, 0.0, 0.0, -1.0, 1.381e-06, 0.0, -1.0, 1.381e-06, 0.0, -1.0, 1.381e-06, 0.0, -1.0, 0.0, 0.0, -1.0, 0.0, 0.0, -1.0, 0.0, 0.0, -1.0, 0.0, 0.0, -1.0, 0.0, 0.0, -1.0, 0.0, 0.0, -1.0, 0.0, 0.0, -1.0, 0.0, 0.0, -1.0, 0.0, 0.0, -1.0, 0.0, 0.0, -1.0, 0.0, 0.0, -1.0, 0.0, 0.0, -1.0, -7.808e-07, 0.0, -1.0, -7.808e-07, 0.0, -1.0, -7.808e-07, 0.0, -1.0, 0.0, 0.0, -1.0, 0.0, 0.0, -1.0, 0.0, 0.0, -1.0, -3.758e-08, 0.0, -1.0, -3.758e-08, 0.0, -1.0, -3.758e-08, 0.0, -1.0, 0.0, 0.0, -1.0, 0.0, 0.0, -1.0, 0.0, 0.0, -1.0, 0.0, 0.0, -1.0, 0.0, 0.0, -1.0, 0.0, 0.0])] * 3)])

# ---- objects
ob_drive_track = bpy.data.objects.new('Drive_Track', me_mesh)

# ---- transforms, parenting, visibility, modifiers, constraints
ob_drive_track.location = (0.0, 0.0, 0.0)
ob_drive_track.scale = (0.0001, 0.0001, 0.0001)
ob_drive_track.color = (0.8, 0.8, 0.8, 1.0)

# ---- collection membership
col_collection.objects.link(ob_drive_track)

# ---- scene / render settings (as saved in the file)
scene.frame_start = 1; scene.frame_end = 250; scene.frame_set(1)
scene.render.engine = 'BLENDER_EEVEE_NEXT'
scene.render.fps = 30
scene.cycles.sampling_pattern = 'TABULATED_SOBOL'
bpy.context.view_layer.update()

# ---- added for rendering (the .blend has no active camera and no usable light): camera, sun
cam_auto = bpy.data.cameras.new('AutoCamera')
cam_auto.lens = 50.0
cam_auto.sensor_width = 36.0
cam_auto.clip_end = 1000.0
ob_auto_camera = bpy.data.objects.new('AutoCamera', cam_auto)
scene.collection.objects.link(ob_auto_camera)
ob_auto_camera.location = (0.185045, -0.222952, 0.153472)
ob_auto_camera.rotation_euler = (1.09748, -7.21219e-08, 0.694738)
scene.camera = ob_auto_camera
light_auto_sun = bpy.data.lights.new('AutoSun', 'SUN')
light_auto_sun.energy = 3.0
light_auto_sun.angle = 0.0523599
ob_auto_sun = bpy.data.objects.new('AutoSun', light_auto_sun)
scene.collection.objects.link(ob_auto_sun)
ob_auto_sun.rotation_euler = (0.872665, 0.174533, 0.523599)
bpy.context.view_layer.update()
